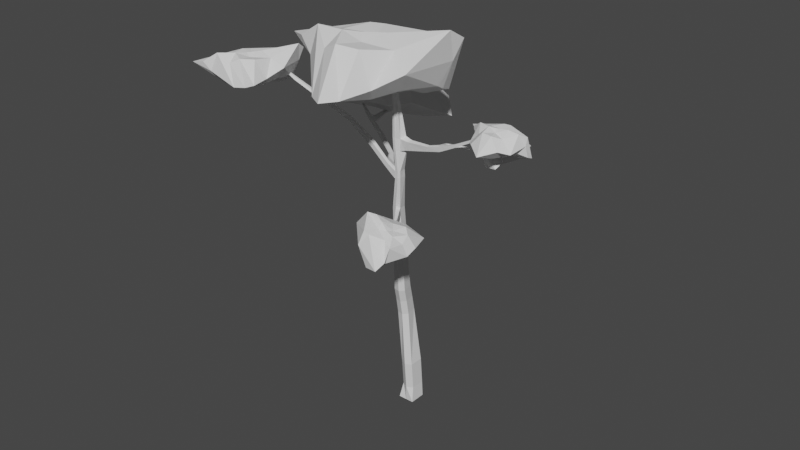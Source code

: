 # Source: conifer.blend  (saved by Blender 2.81.16; exported with 4.5.12 LTS)
import bpy
from mathutils import Matrix  # noqa: F401  (used for matrix-valued properties, if any)

bpy.ops.wm.read_factory_settings(use_empty=True)
scene = bpy.context.scene
scene.name = 'Scene'

# ---- collections
col_collection = bpy.data.collections.new('Collection'); scene.collection.children.link(col_collection)

# ---- materials (node trees are filled in below, after node groups)
mat_material = bpy.data.materials.new('Material')
mat_material.alpha_threshold = 0.0
mat_material.use_transparent_shadow = False
mat_material.line_color = (0.0, 0.0, 0.0, 1.0)

# ---- material node trees
mat_material.use_nodes = True; mat_material.node_tree.nodes.clear()
_N = mat_material.node_tree.nodes; _L = mat_material.node_tree.links
n0 = _N.new('ShaderNodeOutputMaterial'); n0.name = 'Material Output'; n0.location = (300, 300)
n1 = _N.new('ShaderNodeBsdfPrincipled'); n1.name = 'Principled BSDF'; n1.location = (10, 300)
n1.distribution = 'GGX'
n1.subsurface_method = 'BURLEY'
n1.inputs[2].default_value = 0.4
n1.inputs[3].default_value = 1.45
n1.inputs[27].default_value = (0.0, 0.0, 0.0, 1.0)
n1.inputs[28].default_value = 1.0
_L.new(n1.outputs[0], n0.inputs[0])
n0.is_active_output = True

# ---- world
world_world = bpy.data.worlds.new('World'); scene.world = world_world
world_world.use_nodes = True; world_world.node_tree.nodes.clear()
_N = world_world.node_tree.nodes; _L = world_world.node_tree.links
n0 = _N.new('ShaderNodeOutputWorld'); n0.name = 'World Output'; n0.location = (300, 300)
n1 = _N.new('ShaderNodeBackground'); n1.name = 'Background'; n1.location = (10, 300)
n1.inputs[0].default_value = (0.05088, 0.05088, 0.05088, 1.0)
_L.new(n1.outputs[0], n0.inputs[0])
n0.is_active_output = True
world_world.color = (0.05088, 0.05088, 0.05088)
world_world.use_sun_shadow = False
world_world.sun_shadow_jitter_overblur = 0.0

# ---- meshes
me_cube = bpy.data.meshes.new('Cube')
me_cube.from_pydata([(0.9408, 0.943, 1.003), (1.0, 1.0, -1.0), (0.8745, -0.7046, 0.9343), (1.0, -1.0, -1.0), (-0.7031, 0.5763, 1.088), (-1.0, 1.0, -1.0), (-0.7031, -0.6147, 0.9006), (-1.0, -1.0, -1.0), (0.0, 1.0, -1.0), (0.1228, -1.104, 0.9269), (0.0, -1.0, -1.0), (0.06187, 0.8656, 1.136), (0.1712, -1.453, 4.463), (-0.6516, -0.9673, 4.44), (0.9912, 0.5916, 4.541), (0.9226, -1.053, 4.471), (-0.6533, 0.2248, 4.622), (0.1091, 0.5163, 4.666), (-0.1801, -1.545, 11.42), (-0.9801, -1.322, 11.43), (0.06641, 0.3594, 11.52), (0.3647, -1.037, 11.44), (-1.243, -0.316, 11.59), (-0.6643, 0.1016, 11.59), (-0.02185, -2.388, 15.0), (-0.8057, -2.164, 14.99), (0.2085, -0.5301, 15.07), (0.5094, -1.897, 15.01), (-1.063, -1.186, 15.14), (-0.4964, -0.7836, 15.17), (0.1686, -2.844, 20.83), (-0.4975, -2.654, 20.81), (0.364, -1.265, 20.89), (0.6199, -2.427, 20.84), (-0.716, -1.823, 20.95), (-0.2352, -1.481, 20.98), (0.7042, -3.435, 29.93), (0.3595, -3.419, 29.87), (0.8783, -2.359, 29.87), (0.9168, -3.209, 29.94), (-0.01272, -2.893, 29.89), (0.3107, -2.482, 29.91), (0.8648, -4.174, 39.43), (0.5566, -4.086, 39.42), (0.9552, -3.444, 39.46), (1.074, -3.982, 39.43), (0.4555, -3.702, 39.49), (0.6779, -3.543, 39.5), (0.989, -4.303, 44.59), (0.989, -4.303, 44.59), (0.989, -4.303, 44.59), (0.989, -4.303, 44.59), (0.989, -4.303, 44.59), (0.989, -4.303, 44.59), (0.5767, -2.945, 35.05), (1.523, -2.963, 34.96), (1.225, -3.55, 34.72), (0.5748, -3.724, 34.72), (0.2569, -3.701, 34.9), (0.2229, -3.191, 35.12), (0.4753, -2.694, 25.97), (0.1284, -3.05, 25.97), (-0.3821, -2.919, 25.86), (-0.5466, -2.223, 25.83), (-0.1732, -1.907, 25.87), (0.2955, -1.708, 25.84), (-0.9324, -1.47, 17.45), (-0.406, -1.096, 17.49), (0.2499, -0.8601, 17.39), (0.5301, -2.132, 17.33), (0.03608, -2.588, 17.33), (-0.6932, -2.38, 17.31), (0.3761, -1.402, 13.34), (-0.1595, -1.897, 13.3), (-0.948, -1.675, 13.32), (-1.207, -0.6884, 13.48), (-0.6348, -0.2824, 13.46), (0.07585, -0.02667, 13.41), (1.641, -2.948, 33.54), (1.072, -3.465, 33.23), (0.6886, -3.724, 33.27), (0.2885, -3.129, 33.63), (0.6927, -2.909, 33.59), (0.3517, -3.686, 33.41), (2.496, -3.194, 34.83), (2.144, -3.575, 34.63), (2.418, -3.138, 33.75), (1.736, -3.437, 33.48), (5.316, -3.698, 35.15), (5.072, -3.932, 35.0), (5.252, -3.606, 34.55), (4.853, -3.822, 34.36), (6.409, -3.633, 35.47), (6.703, -4.041, 35.42), (6.877, -3.666, 35.06), (6.829, -3.991, 34.91), (6.402, -3.636, 35.46), (6.683, -4.041, 35.41), (6.899, -3.667, 35.08), (6.85, -3.992, 34.92), (8.88, -3.937, 36.35), (8.9, -4.152, 36.37), (9.021, -3.898, 36.02), (9.006, -4.125, 36.04), (11.52, -3.96, 37.7), (11.56, -4.104, 37.7), (11.59, -3.933, 37.49), (11.62, -4.086, 37.49), (15.17, -4.021, 39.04), (15.17, -4.021, 39.04), (15.17, -4.021, 39.04), (15.17, -4.021, 39.04), (0.9185, -2.472, 30.8), (0.9724, -3.284, 30.75), (0.7762, -3.493, 30.73), (0.08224, -2.955, 30.82), (0.3805, -2.578, 30.86), (0.4417, -3.465, 30.71), (0.2681, -3.426, 29.85), (-0.1047, -2.883, 29.94), (0.2002, -2.965, 30.83), (0.5105, -3.461, 30.66), (-1.229, -3.167, 30.7), (-1.683, -2.652, 30.94), (-1.125, -2.772, 31.38), (-0.7673, -3.219, 31.13), (-4.184, -2.292, 32.1), (-4.375, -1.831, 32.33), (-4.028, -1.888, 32.81), (-3.794, -2.339, 32.55), (-7.382, -2.31, 34.31), (-7.829, -2.107, 34.53), (-7.273, -1.962, 34.76), (-6.878, -2.17, 34.56), (-13.73, -4.092, 38.03), (-13.9, -3.911, 38.1), (-13.64, -3.721, 38.29), (-13.48, -3.894, 38.22), (-16.82, -4.925, 40.4), (-16.82, -4.925, 40.4), (-16.82, -4.925, 40.4), (-16.82, -4.925, 40.4), (7.581, -4.044, 35.3), (7.448, -4.092, 35.73), (7.399, -3.799, 35.79), (7.575, -3.745, 35.39), (6.967, -3.039, 35.63), (7.077, -3.152, 35.26), (7.419, -3.365, 35.78), (7.506, -3.441, 35.45), (10.28, -2.004, 35.58), (10.39, -2.071, 35.41), (10.52, -2.165, 35.67), (10.6, -2.213, 35.52), (11.77, -0.2535, 36.35), (11.77, -0.2535, 36.35), (11.77, -0.2535, 36.35), (11.77, -0.2535, 36.35), (-0.9546, -2.047, 30.91), (-1.189, -1.958, 30.38), (-1.86, -1.815, 31.23), (-2.166, -1.731, 30.99), (-2.322, -0.4736, 31.15), (-2.406, -0.5129, 30.76), (-2.654, -0.7568, 31.27), (-2.75, -0.8279, 31.09), (-6.039, 2.019, 31.85), (-6.172, 2.089, 31.42), (-6.182, 1.554, 31.88), (-6.269, 1.51, 31.67), (-9.312, 3.659, 32.78), (-9.413, 3.71, 32.45), (-9.504, 3.309, 32.8), (-9.587, 3.276, 32.63), (-13.06, 5.549, 34.06), (-13.06, 5.549, 34.06), (-13.06, 5.549, 34.06), (-13.06, 5.549, 34.06), (-8.244, 3.091, 32.42), (-8.339, 2.67, 32.44), (-8.404, 2.626, 32.26), (-8.355, 3.147, 32.05), (-8.988, 3.854, 32.62), (-9.039, 3.879, 32.4), (-8.25, 3.771, 32.45), (-8.305, 3.8, 32.21), (-9.61, 6.35, 32.34), (-9.637, 6.364, 32.23), (-9.21, 6.306, 32.25), (-9.24, 6.321, 32.12), (-8.644, 8.009, 32.41), (-8.644, 8.009, 32.41), (-8.644, 8.009, 32.41), (-8.644, 8.009, 32.41), (0.1353, -3.014, 25.09), (-0.5757, -2.155, 24.99), (-0.1838, -1.834, 25.03), (0.3072, -1.632, 24.99), (0.5001, -2.648, 25.09), (-0.4019, -2.873, 25.0), (1.709, -4.628, 25.19), (1.682, -4.648, 25.76), (1.382, -4.759, 25.76), (1.396, -4.74, 25.19), (2.182, -6.01, 25.21), (2.157, -6.022, 25.68), (1.893, -6.067, 25.69), (1.907, -6.054, 25.21), (2.394, -7.586, 25.25), (2.376, -7.594, 25.58), (2.193, -7.625, 25.58), (2.203, -7.616, 25.25), (2.714, -10.18, 25.37), (2.714, -10.18, 25.37), (2.714, -10.18, 25.37), (2.714, -10.18, 25.37)], [], [(6, 9, 12, 13), (10, 9, 6, 7), (7, 6, 4, 5), (8, 1, 3, 10), (1, 0, 2, 3), (8, 11, 0, 1), (5, 4, 11, 8), (5, 8, 10, 7), (3, 2, 9, 10), (0, 11, 17, 14), (14, 17, 23, 20), (17, 16, 22, 23), (11, 4, 16, 17), (9, 2, 15, 12), (4, 6, 13, 16), (2, 0, 14, 15), (75, 74, 25, 28), (73, 72, 27, 24), (15, 14, 20, 21), (12, 15, 21, 18), (16, 13, 19, 22), (13, 12, 18, 19), (68, 67, 35, 32), (67, 66, 34, 35), (74, 73, 24, 25), (76, 75, 28, 29), (77, 76, 29, 26), (72, 77, 26, 27), (63, 62, 37, 40), (61, 60, 39, 36), (69, 68, 32, 33), (70, 69, 33, 30), (66, 71, 31, 34), (71, 70, 30, 31), (56, 55, 44, 45), (55, 54, 47, 44), (62, 61, 36, 37), (64, 63, 40, 41), (65, 64, 41, 38), (60, 65, 38, 39), (43, 42, 48, 49), (46, 43, 49, 52), (57, 56, 45, 42), (59, 58, 43, 46), (58, 57, 42, 43), (54, 59, 46, 47), (53, 52, 49, 48), (50, 53, 48, 51), (47, 46, 52, 53), (44, 47, 53, 50), (45, 44, 50, 51), (42, 45, 51, 48), (82, 81, 59, 54), (83, 80, 57, 58), (81, 83, 58, 59), (80, 79, 56, 57), (78, 82, 54, 55), (55, 56, 85, 84), (198, 197, 65, 60), (197, 196, 64, 65), (196, 195, 63, 64), (199, 194, 61, 62), (60, 61, 202, 201), (195, 199, 62, 63), (25, 24, 70, 71), (28, 25, 71, 66), (24, 27, 69, 70), (27, 26, 68, 69), (29, 28, 66, 67), (26, 29, 67, 68), (21, 20, 77, 72), (20, 23, 76, 77), (23, 22, 75, 76), (19, 18, 73, 74), (18, 21, 72, 73), (22, 19, 74, 75), (113, 112, 78, 79), (112, 116, 82, 78), (114, 113, 79, 80), (115, 117, 83, 81), (117, 114, 80, 83), (116, 115, 81, 82), (85, 87, 91, 89), (56, 79, 87, 85), (79, 78, 86, 87), (78, 55, 84, 86), (91, 90, 94, 95), (84, 85, 89, 88), (87, 86, 90, 91), (86, 84, 88, 90), (94, 92, 96, 98), (90, 88, 92, 94), (89, 91, 95, 93), (88, 89, 93, 92), (143, 142, 103, 101), (93, 95, 99, 97), (92, 93, 97, 96), (95, 94, 98, 99), (103, 102, 106, 107), (144, 143, 101, 100), (142, 145, 102, 103), (145, 144, 100, 102), (105, 107, 111, 109), (102, 100, 104, 106), (101, 103, 107, 105), (100, 101, 105, 104), (111, 110, 108, 109), (104, 105, 109, 108), (107, 106, 110, 111), (106, 104, 108, 110), (41, 40, 115, 116), (37, 36, 114, 117), (37, 117, 121, 118), (36, 39, 113, 114), (38, 41, 116, 112), (39, 38, 112, 113), (118, 121, 125, 122), (115, 40, 119, 120), (117, 115, 120, 121), (40, 37, 118, 119), (125, 124, 128, 129), (119, 118, 122, 123), (121, 120, 124, 125), (124, 120, 158, 160), (126, 129, 133, 130), (124, 123, 127, 128), (122, 125, 129, 126), (123, 122, 126, 127), (130, 133, 137, 134), (127, 126, 130, 131), (129, 128, 132, 133), (128, 127, 131, 132), (137, 136, 140, 141), (131, 130, 134, 135), (133, 132, 136, 137), (132, 131, 135, 136), (139, 138, 141, 140), (136, 135, 139, 140), (134, 137, 141, 138), (135, 134, 138, 139), (145, 98, 147, 149), (99, 98, 145, 142), (96, 97, 143, 144), (97, 99, 142, 143), (148, 149, 153, 152), (96, 144, 148, 146), (98, 96, 146, 147), (144, 145, 149, 148), (153, 151, 155, 157), (146, 148, 152, 150), (149, 147, 151, 153), (147, 146, 150, 151), (155, 154, 156, 157), (151, 150, 154, 155), (152, 153, 157, 156), (150, 152, 156, 154), (161, 160, 164, 165), (123, 124, 160, 161), (119, 123, 161, 159), (120, 119, 159, 158), (163, 165, 169, 167), (159, 161, 165, 163), (158, 159, 163, 162), (160, 158, 162, 164), (179, 178, 170, 172), (162, 163, 167, 166), (164, 162, 166, 168), (165, 164, 168, 169), (171, 173, 177, 175), (180, 179, 172, 173), (181, 180, 173, 171), (181, 171, 183, 185), (174, 175, 177, 176), (170, 171, 175, 174), (172, 170, 174, 176), (173, 172, 176, 177), (166, 167, 181, 178), (167, 169, 180, 181), (169, 168, 179, 180), (168, 166, 178, 179), (185, 183, 187, 189), (170, 178, 184, 182), (171, 170, 182, 183), (178, 181, 185, 184), (187, 186, 190, 191), (183, 182, 186, 187), (184, 185, 189, 188), (182, 184, 188, 186), (192, 193, 191, 190), (188, 189, 193, 192), (186, 188, 192, 190), (189, 187, 191, 193), (34, 31, 199, 195), (30, 33, 198, 194), (31, 30, 194, 199), (35, 34, 195, 196), (32, 35, 196, 197), (33, 32, 197, 198), (203, 200, 204, 207), (61, 194, 203, 202), (198, 60, 201, 200), (194, 198, 200, 203), (206, 207, 211, 210), (201, 202, 206, 205), (202, 203, 207, 206), (200, 201, 205, 204), (208, 209, 213, 212), (204, 205, 209, 208), (207, 204, 208, 211), (205, 206, 210, 209), (215, 212, 213, 214), (211, 208, 212, 215), (209, 210, 214, 213), (210, 211, 215, 214)])
_uv = me_cube.uv_layers.new(name='UVMap')
_uv.uv.foreach_set('vector', [0.625, 1.0, 0.625, 0.875, 0.625, 0.875, 0.625, 1.0, 0.375, 0.875, 0.625, 0.875, 0.625, 1.0, 0.375, 1.0, 0.375, 0.0, 0.625, 0.0, 0.625, 0.25, 0.375, 0.25, 0.25, 0.5, 0.375, 0.5, 0.375, 0.75, 0.25, 0.75, 0.375, 0.5, 0.625, 0.5, 0.625, 0.75, 0.375, 0.75, 0.375, 0.375, 0.625, 0.375, 0.625, 0.5, 0.375, 0.5, 0.375, 0.25, 0.625, 0.25, 0.625, 0.375, 0.375, 0.375, 0.125, 0.5, 0.25, 0.5, 0.25, 0.75, 0.125, 0.75, 0.375, 0.75, 0.625, 0.75, 0.625, 0.875, 0.375, 0.875, 0.625, 0.5, 0.625, 0.375, 0.625, 0.375, 0.625, 0.5, 0.625, 0.5, 0.625, 0.375, 0.625, 0.375, 0.625, 0.5, 0.625, 0.375, 0.625, 0.25, 0.625, 0.25, 0.625, 0.375, 0.625, 0.375, 0.625, 0.25, 0.625, 0.25, 0.625, 0.375, 0.625, 0.875, 0.625, 0.75, 0.625, 0.75, 0.625, 0.875, 0.625, 0.25, 0.625, 0.0, 0.625, 0.0, 0.625, 0.25, 0.625, 0.75, 0.625, 0.5, 0.625, 0.5, 0.625, 0.75, 0.625, 0.25, 0.625, 0.0, 0.625, 0.0, 0.625, 0.25, 0.625, 0.875, 0.625, 0.75, 0.625, 0.75, 0.625, 0.875, 0.625, 0.75, 0.625, 0.5, 0.625, 0.5, 0.625, 0.75, 0.625, 0.875, 0.625, 0.75, 0.625, 0.75, 0.625, 0.875, 0.625, 0.25, 0.625, 0.0, 0.625, 0.0, 0.625, 0.25, 0.625, 1.0, 0.625, 0.875, 0.625, 0.875, 0.625, 1.0, 0.625, 0.5, 0.625, 0.375, 0.625, 0.375, 0.625, 0.5, 0.625, 0.375, 0.625, 0.25, 0.625, 0.25, 0.625, 0.375, 0.625, 1.0, 0.625, 0.875, 0.625, 0.875, 0.625, 1.0, 0.625, 0.375, 0.625, 0.25, 0.625, 0.25, 0.625, 0.375, 0.625, 0.5, 0.625, 0.375, 0.625, 0.375, 0.625, 0.5, 0.625, 0.75, 0.625, 0.5, 0.625, 0.5, 0.625, 0.75, 0.625, 0.25, 0.625, 0.0, 0.625, 0.0, 0.625, 0.25, 0.625, 0.875, 0.625, 0.75, 0.625, 0.75, 0.625, 0.875, 0.625, 0.75, 0.625, 0.5, 0.625, 0.5, 0.625, 0.75, 0.625, 0.875, 0.625, 0.75, 0.625, 0.75, 0.625, 0.875, 0.625, 0.25, 0.625, 0.0, 0.625, 0.0, 0.625, 0.25, 0.625, 1.0, 0.625, 0.875, 0.625, 0.875, 0.625, 1.0, 0.625, 0.75, 0.625, 0.5, 0.625, 0.5, 0.625, 0.75, 0.625, 0.5, 0.625, 0.375, 0.625, 0.375, 0.625, 0.5, 0.625, 1.0, 0.625, 0.875, 0.625, 0.875, 0.625, 1.0, 0.625, 0.375, 0.625, 0.25, 0.625, 0.25, 0.625, 0.375, 0.625, 0.5, 0.625, 0.375, 0.625, 0.375, 0.625, 0.5, 0.625, 0.75, 0.625, 0.5, 0.625, 0.5, 0.625, 0.75, 0.625, 1.0, 0.625, 0.875, 0.625, 0.875, 0.625, 1.0, 0.625, 0.25, 0.625, 0.0, 0.625, 0.0, 0.625, 0.25, 0.625, 0.875, 0.625, 0.75, 0.625, 0.75, 0.625, 0.875, 0.625, 0.25, 0.625, 0.0, 0.625, 0.0, 0.625, 0.25, 0.625, 1.0, 0.625, 0.875, 0.625, 0.875, 0.625, 1.0, 0.625, 0.375, 0.625, 0.25, 0.625, 0.25, 0.625, 0.375, 0.75, 0.5, 0.875, 0.5, 0.875, 0.75, 0.75, 0.75, 0.625, 0.5, 0.75, 0.5, 0.75, 0.75, 0.625, 0.75, 0.625, 0.375, 0.625, 0.25, 0.625, 0.25, 0.625, 0.375, 0.625, 0.5, 0.625, 0.375, 0.625, 0.375, 0.625, 0.5, 0.625, 0.75, 0.625, 0.5, 0.625, 0.5, 0.625, 0.75, 0.625, 0.875, 0.625, 0.75, 0.625, 0.75, 0.625, 0.875, 0.625, 0.375, 0.625, 0.25, 0.625, 0.25, 0.625, 0.375, 0.625, 1.0, 0.625, 0.875, 0.625, 0.875, 0.625, 1.0, 0.625, 0.25, 0.625, 0.0, 0.625, 0.0, 0.625, 0.25, 0.625, 0.875, 0.625, 0.75, 0.625, 0.75, 0.625, 0.875, 0.625, 0.5, 0.625, 0.375, 0.625, 0.375, 0.625, 0.5, 0.625, 0.5, 0.625, 0.75, 0.625, 0.75, 0.625, 0.5, 0.625, 0.75, 0.625, 0.5, 0.625, 0.5, 0.625, 0.75, 0.625, 0.5, 0.625, 0.375, 0.625, 0.375, 0.625, 0.5, 0.625, 0.375, 0.625, 0.25, 0.625, 0.25, 0.625, 0.375, 0.625, 1.0, 0.625, 0.875, 0.625, 0.875, 0.625, 1.0, 0.625, 0.75, 0.625, 0.875, 0.625, 0.875, 0.625, 0.75, 0.625, 0.25, 0.625, 0.0, 0.625, 0.0, 0.625, 0.25, 0.625, 1.0, 0.625, 0.875, 0.625, 0.875, 0.625, 1.0, 0.625, 0.25, 0.625, 0.0, 0.625, 0.0, 0.625, 0.25, 0.625, 0.875, 0.625, 0.75, 0.625, 0.75, 0.625, 0.875, 0.625, 0.75, 0.625, 0.5, 0.625, 0.5, 0.625, 0.75, 0.625, 0.375, 0.625, 0.25, 0.625, 0.25, 0.625, 0.375, 0.625, 0.5, 0.625, 0.375, 0.625, 0.375, 0.625, 0.5, 0.625, 0.75, 0.625, 0.5, 0.625, 0.5, 0.625, 0.75, 0.625, 0.5, 0.625, 0.375, 0.625, 0.375, 0.625, 0.5, 0.625, 0.375, 0.625, 0.25, 0.625, 0.25, 0.625, 0.375, 0.625, 1.0, 0.625, 0.875, 0.625, 0.875, 0.625, 1.0, 0.625, 0.875, 0.625, 0.75, 0.625, 0.75, 0.625, 0.875, 0.625, 0.25, 0.625, 0.0, 0.625, 0.0, 0.625, 0.25, 0.625, 0.75, 0.625, 0.5, 0.625, 0.5, 0.625, 0.75, 0.625, 0.5, 0.625, 0.375, 0.625, 0.375, 0.625, 0.5, 0.625, 0.875, 0.625, 0.75, 0.625, 0.75, 0.625, 0.875, 0.625, 0.25, 0.625, 0.0, 0.625, 0.0, 0.625, 0.25, 0.625, 1.0, 0.625, 0.875, 0.625, 0.875, 0.625, 1.0, 0.625, 0.375, 0.625, 0.25, 0.625, 0.25, 0.625, 0.375, 0.625, 0.75, 0.625, 0.75, 0.625, 0.75, 0.625, 0.75, 0.625, 0.75, 0.625, 0.75, 0.625, 0.75, 0.625, 0.75, 0.625, 0.75, 0.625, 0.5, 0.625, 0.5, 0.625, 0.75, 0.625, 0.5, 0.625, 0.5, 0.625, 0.5, 0.625, 0.5, 0.625, 0.75, 0.625, 0.5, 0.625, 0.5, 0.625, 0.75, 0.625, 0.5, 0.625, 0.75, 0.625, 0.75, 0.625, 0.5, 0.625, 0.75, 0.625, 0.5, 0.625, 0.5, 0.625, 0.75, 0.625, 0.5, 0.625, 0.5, 0.625, 0.5, 0.625, 0.5, 0.625, 0.5, 0.625, 0.5, 0.625, 0.5, 0.625, 0.5, 0.625, 0.5, 0.625, 0.5, 0.625, 0.5, 0.625, 0.5, 0.625, 0.75, 0.625, 0.75, 0.625, 0.75, 0.625, 0.75, 0.625, 0.5, 0.625, 0.75, 0.625, 0.75, 0.625, 0.5, 0.625, 0.75, 0.625, 0.75, 0.625, 0.75, 0.625, 0.75, 0.625, 0.75, 0.625, 0.75, 0.625, 0.75, 0.625, 0.75, 0.625, 0.5, 0.625, 0.75, 0.625, 0.75, 0.625, 0.5, 0.625, 0.75, 0.625, 0.5, 0.625, 0.5, 0.625, 0.75, 0.625, 0.75, 0.625, 0.5, 0.625, 0.5, 0.625, 0.75, 0.625, 0.5, 0.625, 0.75, 0.625, 0.75, 0.625, 0.5, 0.625, 0.75, 0.625, 0.5, 0.625, 0.5, 0.625, 0.75, 0.625, 0.5, 0.625, 0.5, 0.625, 0.5, 0.625, 0.5, 0.625, 0.75, 0.625, 0.75, 0.625, 0.75, 0.625, 0.75, 0.625, 0.5, 0.625, 0.5, 0.625, 0.5, 0.625, 0.5, 0.625, 0.75, 0.625, 0.75, 0.625, 0.75, 0.625, 0.75, 0.625, 0.5, 0.625, 0.75, 0.625, 0.75, 0.625, 0.5, 0.625, 0.75, 0.625, 0.5, 0.625, 0.5, 0.625, 0.75, 0.625, 0.5, 0.625, 0.75, 0.625, 0.75, 0.625, 0.5, 0.625, 0.75, 0.625, 0.5, 0.625, 0.5, 0.625, 0.75, 0.625, 0.5, 0.625, 0.5, 0.625, 0.5, 0.625, 0.5, 0.625, 0.375, 0.625, 0.25, 0.625, 0.25, 0.625, 0.375, 0.625, 1.0, 0.625, 0.875, 0.625, 0.875, 0.625, 1.0, 0.625, 1.0, 0.625, 1.0, 0.625, 1.0, 0.625, 1.0, 0.625, 0.875, 0.625, 0.75, 0.625, 0.75, 0.625, 0.875, 0.625, 0.5, 0.625, 0.375, 0.625, 0.375, 0.625, 0.5, 0.625, 0.75, 0.625, 0.5, 0.625, 0.5, 0.625, 0.75, 0.625, 1.0, 0.625, 1.0, 0.625, 1.0, 0.625, 1.0, 0.625, 0.25, 0.625, 0.25, 0.625, 0.25, 0.625, 0.25, 0.625, 0.0, 0.625, 0.25, 0.625, 0.25, 0.625, 0.0, 0.625, 0.25, 0.625, 0.0, 0.625, 0.0, 0.625, 0.25, 0.625, 0.0, 0.625, 0.25, 0.625, 0.25, 0.625, 0.0, 0.625, 0.25, 0.625, 0.0, 0.625, 0.0, 0.625, 0.25, 0.625, 0.0, 0.625, 0.25, 0.625, 0.25, 0.625, 0.0, 0.625, 0.25, 0.625, 0.25, 0.625, 0.25, 0.625, 0.25, 0.625, 1.0, 0.625, 1.0, 0.625, 1.0, 0.625, 1.0, 0.625, 0.25, 0.625, 0.25, 0.625, 0.25, 0.625, 0.25, 0.625, 1.0, 0.625, 1.0, 0.625, 1.0, 0.625, 1.0, 0.625, 0.25, 0.625, 0.0, 0.625, 0.0, 0.625, 0.25, 0.625, 1.0, 0.625, 1.0, 0.625, 1.0, 0.625, 1.0, 0.625, 0.25, 0.625, 0.0, 0.625, 0.0, 0.625, 0.25, 0.625, 0.0, 0.625, 0.25, 0.625, 0.25, 0.625, 0.0, 0.625, 0.25, 0.625, 0.25, 0.625, 0.25, 0.625, 0.25, 0.625, 0.0, 0.625, 0.25, 0.625, 0.25, 0.625, 0.0, 0.625, 0.25, 0.625, 0.0, 0.625, 0.0, 0.625, 0.25, 0.625, 0.0, 0.625, 0.25, 0.625, 0.25, 0.625, 0.0, 0.625, 0.25, 0.625, 0.25, 0.625, 0.25, 0.625, 0.25, 0.625, 0.25, 0.625, 0.0, 0.625, 0.0, 0.625, 0.25, 0.625, 0.25, 0.625, 0.25, 0.625, 0.25, 0.625, 0.25, 0.625, 1.0, 0.625, 1.0, 0.625, 1.0, 0.625, 1.0, 0.625, 0.25, 0.625, 0.0, 0.625, 0.0, 0.625, 0.25, 0.625, 0.5, 0.625, 0.5, 0.625, 0.5, 0.625, 0.5, 0.625, 0.75, 0.625, 0.5, 0.625, 0.5, 0.625, 0.75, 0.625, 0.5, 0.625, 0.75, 0.625, 0.75, 0.625, 0.5, 0.625, 0.75, 0.625, 0.75, 0.625, 0.75, 0.625, 0.75, 0.625, 0.5, 0.625, 0.5, 0.625, 0.5, 0.625, 0.5, 0.625, 0.5, 0.625, 0.5, 0.625, 0.5, 0.625, 0.5, 0.625, 0.5, 0.625, 0.5, 0.625, 0.5, 0.625, 0.5, 0.625, 0.5, 0.625, 0.5, 0.625, 0.5, 0.625, 0.5, 0.625, 0.5, 0.625, 0.5, 0.625, 0.5, 0.625, 0.5, 0.625, 0.5, 0.625, 0.5, 0.625, 0.5, 0.625, 0.5, 0.625, 0.5, 0.625, 0.5, 0.625, 0.5, 0.625, 0.5, 0.625, 0.5, 0.625, 0.5, 0.625, 0.5, 0.625, 0.5, 0.625, 0.5, 0.625, 0.5, 0.625, 0.5, 0.625, 0.5, 0.625, 0.5, 0.625, 0.5, 0.625, 0.5, 0.625, 0.5, 0.625, 0.5, 0.625, 0.5, 0.625, 0.5, 0.625, 0.5, 0.625, 0.5, 0.625, 0.5, 0.625, 0.5, 0.625, 0.5, 0.625, 0.25, 0.625, 0.25, 0.625, 0.25, 0.625, 0.25, 0.625, 0.25, 0.625, 0.25, 0.625, 0.25, 0.625, 0.25, 0.625, 0.25, 0.625, 0.25, 0.625, 0.25, 0.625, 0.25, 0.625, 0.25, 0.625, 0.25, 0.625, 0.25, 0.625, 0.25, 0.625, 0.25, 0.625, 0.25, 0.625, 0.25, 0.625, 0.25, 0.625, 0.25, 0.625, 0.25, 0.625, 0.25, 0.625, 0.25, 0.625, 0.25, 0.625, 0.25, 0.625, 0.25, 0.625, 0.25, 0.625, 0.25, 0.625, 0.25, 0.625, 0.25, 0.625, 0.25, 0.625, 0.25, 0.625, 0.25, 0.625, 0.25, 0.625, 0.25, 0.625, 0.25, 0.625, 0.25, 0.625, 0.25, 0.625, 0.25, 0.625, 0.25, 0.625, 0.25, 0.625, 0.25, 0.625, 0.25, 0.625, 0.25, 0.625, 0.25, 0.625, 0.25, 0.625, 0.25, 0.625, 0.25, 0.625, 0.25, 0.625, 0.25, 0.625, 0.25, 0.625, 0.25, 0.625, 0.25, 0.625, 0.25, 0.625, 0.25, 0.625, 0.25, 0.625, 0.25, 0.625, 0.25, 0.625, 0.25, 0.625, 0.25, 0.625, 0.25, 0.625, 0.25, 0.625, 0.25, 0.625, 0.25, 0.625, 0.25, 0.625, 0.25, 0.625, 0.25, 0.625, 0.25, 0.625, 0.25, 0.625, 0.25, 0.625, 0.25, 0.625, 0.25, 0.625, 0.25, 0.625, 0.25, 0.625, 0.25, 0.625, 0.25, 0.625, 0.25, 0.625, 0.25, 0.625, 0.25, 0.625, 0.25, 0.625, 0.25, 0.625, 0.25, 0.625, 0.25, 0.625, 0.25, 0.625, 0.25, 0.625, 0.25, 0.625, 0.25, 0.625, 0.25, 0.625, 0.25, 0.625, 0.25, 0.625, 0.25, 0.625, 0.25, 0.625, 0.25, 0.625, 0.25, 0.625, 0.25, 0.625, 0.25, 0.625, 0.25, 0.625, 0.25, 0.625, 0.25, 0.625, 0.25, 0.625, 0.25, 0.625, 0.25, 0.625, 0.25, 0.625, 0.25, 0.625, 0.25, 0.625, 0.25, 0.625, 0.25, 0.625, 0.25, 0.625, 0.25, 0.625, 0.25, 0.625, 0.25, 0.625, 0.25, 0.625, 0.25, 0.625, 0.25, 0.625, 0.25, 0.625, 0.25, 0.625, 0.25, 0.625, 0.25, 0.625, 0.25, 0.625, 0.25, 0.625, 0.25, 0.625, 0.25, 0.625, 0.25, 0.625, 0.25, 0.625, 0.25, 0.625, 0.25, 0.625, 0.25, 0.625, 0.25, 0.625, 0.25, 0.625, 0.25, 0.625, 0.25, 0.625, 0.25, 0.625, 0.25, 0.625, 0.25, 0.625, 0.25, 0.625, 0.25, 0.625, 0.25, 0.625, 0.25, 0.625, 0.25, 0.625, 0.25, 0.625, 0.25, 0.625, 0.25, 0.625, 0.25, 0.625, 0.25, 0.625, 0.0, 0.625, 0.0, 0.625, 0.25, 0.625, 0.875, 0.625, 0.75, 0.625, 0.75, 0.625, 0.875, 0.625, 1.0, 0.625, 0.875, 0.625, 0.875, 0.625, 1.0, 0.625, 0.375, 0.625, 0.25, 0.625, 0.25, 0.625, 0.375, 0.625, 0.5, 0.625, 0.375, 0.625, 0.375, 0.625, 0.5, 0.625, 0.75, 0.625, 0.5, 0.625, 0.5, 0.625, 0.75, 0.625, 0.875, 0.625, 0.75, 0.625, 0.75, 0.625, 0.875, 0.625, 0.875, 0.625, 0.875, 0.625, 0.875, 0.625, 0.875, 0.625, 0.75, 0.625, 0.75, 0.625, 0.75, 0.625, 0.75, 0.625, 0.875, 0.625, 0.75, 0.625, 0.75, 0.625, 0.875, 0.625, 0.875, 0.625, 0.875, 0.625, 0.875, 0.625, 0.875, 0.625, 0.75, 0.625, 0.875, 0.625, 0.875, 0.625, 0.75, 0.625, 0.875, 0.625, 0.875, 0.625, 0.875, 0.625, 0.875, 0.625, 0.75, 0.625, 0.75, 0.625, 0.75, 0.625, 0.75, 0.625, 0.75, 0.625, 0.75, 0.625, 0.75, 0.625, 0.75, 0.625, 0.75, 0.625, 0.75, 0.625, 0.75, 0.625, 0.75, 0.625, 0.875, 0.625, 0.75, 0.625, 0.75, 0.625, 0.875, 0.625, 0.75, 0.625, 0.875, 0.625, 0.875, 0.625, 0.75, 0.625, 0.875, 0.625, 0.75, 0.625, 0.75, 0.625, 0.875, 0.625, 0.875, 0.625, 0.75, 0.625, 0.75, 0.625, 0.875, 0.625, 0.75, 0.625, 0.875, 0.625, 0.875, 0.625, 0.75, 0.625, 0.875, 0.625, 0.875, 0.625, 0.875, 0.625, 0.875])
me_cube.materials.append(mat_material)
me_cube.use_remesh_preserve_volume = False
me_cube.use_remesh_preserve_attributes = False
me_cube.use_mirror_vertex_groups = False
me_cube.update()
me_icosphere = bpy.data.meshes.new('Icosphere')
me_icosphere.from_pydata([(0.6326, -0.3183, -1.268), (2.095, -1.277, -0.9717), (0.01075, -2.261, -1.039), (-1.066, -0.2988, -0.7563), (-2.654, 2.08, -1.107), (3.579, 0.6737, -1.303), (1.237, -2.38, 1.314), (-0.7726, -1.565, 0.7943), (-2.923, 0.5304, 0.3984), (0.9722, 1.35, 1.225), (2.991, -0.2413, 1.308), (0.6613, -0.5696, 1.43), (0.3922, -1.129, -1.221), (1.316, -0.8245, -1.131), (1.278, -2.077, -1.128), (2.2, -0.368, -0.6226), (1.546, 0.03485, -1.123), (-0.1731, -0.08994, -1.453), (-0.6709, -1.133, -1.092), (-0.2883, 0.6069, -1.417), (-1.724, 0.6093, -0.8766), (2.295, 1.324, -1.998), (3.125, -1.718, -0.3935), (3.468, 0.3624, -0.05016), (0.6613, -3.872, -0.5731), (2.247, -2.682, -0.005159), (-1.802, -1.718, -0.3935), (-0.9246, -2.682, -0.005159), (-3.794, 1.538, 0.1038), (-2.547, 0.3589, -0.4575), (3.544, 1.492, -1.653), (-0.1955, 2.161, -0.1449), (1.955, -1.45, 0.8694), (0.1272, -2.254, 1.365), (-1.578, -0.2453, 1.38), (0.3656, 1.08, 1.311), (3.59, 0.4395, 0.9374), (0.8455, -1.163, 1.176), (1.879, -0.4306, 1.523), (-0.1248, -0.8808, 1.529), (-0.4294, -0.1342, 1.283), (1.047, 0.0534, 1.183)], [], [(0, 13, 12), (1, 13, 15), (0, 12, 17), (0, 17, 19), (0, 19, 16), (1, 15, 22), (2, 14, 24), (3, 18, 26), (4, 20, 28), (5, 21, 30), (1, 22, 25), (2, 24, 27), (3, 26, 29), (4, 28, 31), (5, 30, 23), (6, 32, 37), (7, 33, 39), (8, 34, 40), (9, 35, 41), (10, 36, 38), (38, 41, 11), (38, 36, 41), (36, 9, 41), (41, 40, 11), (41, 35, 40), (35, 8, 40), (40, 39, 11), (40, 34, 39), (34, 7, 39), (39, 37, 11), (39, 33, 37), (33, 6, 37), (37, 38, 11), (37, 32, 38), (32, 10, 38), (23, 36, 10), (23, 30, 36), (30, 9, 36), (31, 35, 9), (31, 28, 35), (28, 8, 35), (29, 34, 8), (29, 26, 34), (26, 7, 34), (27, 33, 7), (27, 24, 33), (24, 6, 33), (25, 32, 6), (25, 22, 32), (22, 10, 32), (30, 31, 9), (30, 21, 31), (21, 4, 31), (28, 29, 8), (28, 20, 29), (20, 3, 29), (26, 27, 7), (26, 18, 27), (18, 2, 27), (24, 25, 6), (24, 14, 25), (14, 1, 25), (22, 23, 10), (22, 15, 23), (15, 5, 23), (16, 21, 5), (16, 19, 21), (19, 4, 21), (19, 20, 4), (19, 17, 20), (17, 3, 20), (17, 18, 3), (17, 12, 18), (12, 2, 18), (15, 16, 5), (15, 13, 16), (13, 0, 16), (12, 14, 2), (12, 13, 14), (13, 1, 14)])
_uv = me_icosphere.uv_layers.new(name='UVMap')
_uv.uv.foreach_set('vector', [0.8182, 0.0, 0.7727, 0.07873, 0.8636, 0.07873, 0.7273, 0.1575, 0.6818, 0.07873, 0.6364, 0.1575, 0.09091, 0.0, 0.04545, 0.07873, 0.1364, 0.07873, 0.2727, 0.0, 0.2273, 0.07873, 0.3182, 0.07873, 0.4545, 0.0, 0.4091, 0.07873, 0.5, 0.07873, 0.7273, 0.1575, 0.6364, 0.1575, 0.6818, 0.2362, 0.9091, 0.1575, 0.8182, 0.1575, 0.8636, 0.2362, 0.1818, 0.1575, 0.09091, 0.1575, 0.1364, 0.2362, 0.3636, 0.1575, 0.2727, 0.1575, 0.3182, 0.2362, 0.5455, 0.1575, 0.4545, 0.1575, 0.5, 0.2362, 0.7273, 0.1575, 0.6818, 0.2362, 0.7727, 0.2362, 0.9091, 0.1575, 0.8636, 0.2362, 0.9545, 0.2362, 0.1818, 0.1575, 0.1364, 0.2362, 0.2273, 0.2362, 0.3636, 0.1575, 0.3182, 0.2362, 0.4091, 0.2362, 0.5455, 0.1575, 0.5, 0.2362, 0.5909, 0.2362, 0.8182, 0.3149, 0.7273, 0.3149, 0.7727, 0.3937, 1.0, 0.3149, 0.9091, 0.3149, 0.9545, 0.3937, 0.2727, 0.3149, 0.1818, 0.3149, 0.2273, 0.3937, 0.4545, 0.3149, 0.3636, 0.3149, 0.4091, 0.3937, 0.6364, 0.3149, 0.5455, 0.3149, 0.5909, 0.3937, 0.5909, 0.3937, 0.5, 0.3937, 0.5455, 0.4724, 0.5909, 0.3937, 0.5455, 0.3149, 0.5, 0.3937, 0.5455, 0.3149, 0.4545, 0.3149, 0.5, 0.3937, 0.4091, 0.3937, 0.3182, 0.3937, 0.3636, 0.4724, 0.4091, 0.3937, 0.3636, 0.3149, 0.3182, 0.3937, 0.3636, 0.3149, 0.2727, 0.3149, 0.3182, 0.3937, 0.2273, 0.3937, 0.1364, 0.3937, 0.1818, 0.4724, 0.2273, 0.3937, 0.1818, 0.3149, 0.1364, 0.3937, 0.1818, 0.3149, 0.09091, 0.3149, 0.1364, 0.3937, 0.9545, 0.3937, 0.8636, 0.3937, 0.9091, 0.4724, 0.9545, 0.3937, 0.9091, 0.3149, 0.8636, 0.3937, 0.9091, 0.3149, 0.8182, 0.3149, 0.8636, 0.3937, 0.7727, 0.3937, 0.6818, 0.3937, 0.7273, 0.4724, 0.7727, 0.3937, 0.7273, 0.3149, 0.6818, 0.3937, 0.7273, 0.3149, 0.6364, 0.3149, 0.6818, 0.3937, 0.5909, 0.2362, 0.5455, 0.3149, 0.6364, 0.3149, 0.5909, 0.2362, 0.5, 0.2362, 0.5455, 0.3149, 0.5, 0.2362, 0.4545, 0.3149, 0.5455, 0.3149, 0.4091, 0.2362, 0.3636, 0.3149, 0.4545, 0.3149, 0.4091, 0.2362, 0.3182, 0.2362, 0.3636, 0.3149, 0.3182, 0.2362, 0.2727, 0.3149, 0.3636, 0.3149, 0.2273, 0.2362, 0.1818, 0.3149, 0.2727, 0.3149, 0.2273, 0.2362, 0.1364, 0.2362, 0.1818, 0.3149, 0.1364, 0.2362, 0.09091, 0.3149, 0.1818, 0.3149, 0.9545, 0.2362, 0.9091, 0.3149, 1.0, 0.3149, 0.9545, 0.2362, 0.8636, 0.2362, 0.9091, 0.3149, 0.8636, 0.2362, 0.8182, 0.3149, 0.9091, 0.3149, 0.7727, 0.2362, 0.7273, 0.3149, 0.8182, 0.3149, 0.7727, 0.2362, 0.6818, 0.2362, 0.7273, 0.3149, 0.6818, 0.2362, 0.6364, 0.3149, 0.7273, 0.3149, 0.5, 0.2362, 0.4091, 0.2362, 0.4545, 0.3149, 0.5, 0.2362, 0.4545, 0.1575, 0.4091, 0.2362, 0.4545, 0.1575, 0.3636, 0.1575, 0.4091, 0.2362, 0.3182, 0.2362, 0.2273, 0.2362, 0.2727, 0.3149, 0.3182, 0.2362, 0.2727, 0.1575, 0.2273, 0.2362, 0.2727, 0.1575, 0.1818, 0.1575, 0.2273, 0.2362, 0.1364, 0.2362, 0.04545, 0.2362, 0.09091, 0.3149, 0.1364, 0.2362, 0.09091, 0.1575, 0.04545, 0.2362, 0.09091, 0.1575, 0.0, 0.1575, 0.04545, 0.2362, 0.8636, 0.2362, 0.7727, 0.2362, 0.8182, 0.3149, 0.8636, 0.2362, 0.8182, 0.1575, 0.7727, 0.2362, 0.8182, 0.1575, 0.7273, 0.1575, 0.7727, 0.2362, 0.6818, 0.2362, 0.5909, 0.2362, 0.6364, 0.3149, 0.6818, 0.2362, 0.6364, 0.1575, 0.5909, 0.2362, 0.6364, 0.1575, 0.5455, 0.1575, 0.5909, 0.2362, 0.5, 0.07873, 0.4545, 0.1575, 0.5455, 0.1575, 0.5, 0.07873, 0.4091, 0.07873, 0.4545, 0.1575, 0.4091, 0.07873, 0.3636, 0.1575, 0.4545, 0.1575, 0.3182, 0.07873, 0.2727, 0.1575, 0.3636, 0.1575, 0.3182, 0.07873, 0.2273, 0.07873, 0.2727, 0.1575, 0.2273, 0.07873, 0.1818, 0.1575, 0.2727, 0.1575, 0.1364, 0.07873, 0.09091, 0.1575, 0.1818, 0.1575, 0.1364, 0.07873, 0.04545, 0.07873, 0.09091, 0.1575, 0.04545, 0.07873, 0.0, 0.1575, 0.09091, 0.1575, 0.6364, 0.1575, 0.5909, 0.07873, 0.5455, 0.1575, 0.6364, 0.1575, 0.6818, 0.07873, 0.5909, 0.07873, 0.6818, 0.07873, 0.6364, 0.0, 0.5909, 0.07873, 0.8636, 0.07873, 0.8182, 0.1575, 0.9091, 0.1575, 0.8636, 0.07873, 0.7727, 0.07873, 0.8182, 0.1575, 0.7727, 0.07873, 0.7273, 0.1575, 0.8182, 0.1575])
me_icosphere.use_remesh_fix_poles = True
me_icosphere.use_remesh_preserve_attributes = False
me_icosphere.use_mirror_vertex_groups = False
me_icosphere.update()
me_icosphere_001 = bpy.data.meshes.new('Icosphere.001')
me_icosphere_001.from_pydata([(-21.91, 11.78, -5.649), (-19.67, 14.66, -5.585), (-17.19, 9.881, -4.947), (-22.2, 7.937, -3.967), (-27.94, 5.155, -4.097), (-24.37, 18.47, -6.819), (-18.02, 11.88, -0.5736), (-19.79, 7.839, -0.893), (-24.8, 3.77, -0.9063), (-27.25, 12.25, -0.6595), (-23.34, 16.25, -1.242), (-22.57, 11.04, -0.1234), (-19.92, 11.04, -5.463), (-20.72, 13.11, -5.623), (-17.61, 12.72, -5.602), (-22.1, 15.02, -4.908), (-22.86, 13.83, -5.691), (-22.39, 10.13, -5.729), (-19.96, 8.686, -4.802), (-24.14, 10.04, -5.612), (-24.39, 6.758, -3.969), (-25.65, 16.02, -7.768), (-18.85, 16.64, -4.782), (-24.19, 17.81, -4.206), (-13.4, 10.77, -4.232), (-16.64, 14.38, -3.657), (-18.84, 5.878, -2.947), (-16.63, 7.45, -2.477), (-27.17, 2.199, -1.188), (-23.97, 4.783, -2.803), (-26.24, 18.7, -7.525), (-28.61, 10.28, -3.038), (-20.12, 13.8, -1.754), (-18.35, 9.477, -0.0553), (-23.35, 6.246, 0.6077), (-26.62, 10.84, -0.259), (-24.86, 17.83, -2.225), (-20.98, 11.37, -0.7114), (-22.97, 13.71, -0.3848), (-21.84, 9.222, 0.3734), (-23.58, 8.809, -0.01915), (-24.0, 12.11, -0.7728)], [], [(0, 13, 12), (1, 13, 15), (0, 12, 17), (0, 17, 19), (0, 19, 16), (1, 15, 22), (2, 14, 24), (3, 18, 26), (4, 20, 28), (5, 21, 30), (1, 22, 25), (2, 24, 27), (3, 26, 29), (4, 28, 31), (5, 30, 23), (6, 32, 37), (7, 33, 39), (8, 34, 40), (9, 35, 41), (10, 36, 38), (38, 41, 11), (38, 36, 41), (36, 9, 41), (41, 40, 11), (41, 35, 40), (35, 8, 40), (40, 39, 11), (40, 34, 39), (34, 7, 39), (39, 37, 11), (39, 33, 37), (33, 6, 37), (37, 38, 11), (37, 32, 38), (32, 10, 38), (23, 36, 10), (23, 30, 36), (30, 9, 36), (31, 35, 9), (31, 28, 35), (28, 8, 35), (29, 34, 8), (29, 26, 34), (26, 7, 34), (27, 33, 7), (27, 24, 33), (24, 6, 33), (25, 32, 6), (25, 22, 32), (22, 10, 32), (30, 31, 9), (30, 21, 31), (21, 4, 31), (28, 29, 8), (28, 20, 29), (20, 3, 29), (26, 27, 7), (26, 18, 27), (18, 2, 27), (24, 25, 6), (24, 14, 25), (14, 1, 25), (22, 23, 10), (22, 15, 23), (15, 5, 23), (16, 21, 5), (16, 19, 21), (19, 4, 21), (19, 20, 4), (19, 17, 20), (17, 3, 20), (17, 18, 3), (17, 12, 18), (12, 2, 18), (15, 16, 5), (15, 13, 16), (13, 0, 16), (12, 14, 2), (12, 13, 14), (13, 1, 14)])
_uv = me_icosphere_001.uv_layers.new(name='UVMap')
_uv.uv.foreach_set('vector', [0.8182, 0.0, 0.7727, 0.07873, 0.8636, 0.07873, 0.7273, 0.1575, 0.6818, 0.07873, 0.6364, 0.1575, 0.09091, 0.0, 0.04545, 0.07873, 0.1364, 0.07873, 0.2727, 0.0, 0.2273, 0.07873, 0.3182, 0.07873, 0.4545, 0.0, 0.4091, 0.07873, 0.5, 0.07873, 0.7273, 0.1575, 0.6364, 0.1575, 0.6818, 0.2362, 0.9091, 0.1575, 0.8182, 0.1575, 0.8636, 0.2362, 0.1818, 0.1575, 0.09091, 0.1575, 0.1364, 0.2362, 0.3636, 0.1575, 0.2727, 0.1575, 0.3182, 0.2362, 0.5455, 0.1575, 0.4545, 0.1575, 0.5, 0.2362, 0.7273, 0.1575, 0.6818, 0.2362, 0.7727, 0.2362, 0.9091, 0.1575, 0.8636, 0.2362, 0.9545, 0.2362, 0.1818, 0.1575, 0.1364, 0.2362, 0.2273, 0.2362, 0.3636, 0.1575, 0.3182, 0.2362, 0.4091, 0.2362, 0.5455, 0.1575, 0.5, 0.2362, 0.5909, 0.2362, 0.8182, 0.3149, 0.7273, 0.3149, 0.7727, 0.3937, 1.0, 0.3149, 0.9091, 0.3149, 0.9545, 0.3937, 0.2727, 0.3149, 0.1818, 0.3149, 0.2273, 0.3937, 0.4545, 0.3149, 0.3636, 0.3149, 0.4091, 0.3937, 0.6364, 0.3149, 0.5455, 0.3149, 0.5909, 0.3937, 0.5909, 0.3937, 0.5, 0.3937, 0.5455, 0.4724, 0.5909, 0.3937, 0.5455, 0.3149, 0.5, 0.3937, 0.5455, 0.3149, 0.4545, 0.3149, 0.5, 0.3937, 0.4091, 0.3937, 0.3182, 0.3937, 0.3636, 0.4724, 0.4091, 0.3937, 0.3636, 0.3149, 0.3182, 0.3937, 0.3636, 0.3149, 0.2727, 0.3149, 0.3182, 0.3937, 0.2273, 0.3937, 0.1364, 0.3937, 0.1818, 0.4724, 0.2273, 0.3937, 0.1818, 0.3149, 0.1364, 0.3937, 0.1818, 0.3149, 0.09091, 0.3149, 0.1364, 0.3937, 0.9545, 0.3937, 0.8636, 0.3937, 0.9091, 0.4724, 0.9545, 0.3937, 0.9091, 0.3149, 0.8636, 0.3937, 0.9091, 0.3149, 0.8182, 0.3149, 0.8636, 0.3937, 0.7727, 0.3937, 0.6818, 0.3937, 0.7273, 0.4724, 0.7727, 0.3937, 0.7273, 0.3149, 0.6818, 0.3937, 0.7273, 0.3149, 0.6364, 0.3149, 0.6818, 0.3937, 0.5909, 0.2362, 0.5455, 0.3149, 0.6364, 0.3149, 0.5909, 0.2362, 0.5, 0.2362, 0.5455, 0.3149, 0.5, 0.2362, 0.4545, 0.3149, 0.5455, 0.3149, 0.4091, 0.2362, 0.3636, 0.3149, 0.4545, 0.3149, 0.4091, 0.2362, 0.3182, 0.2362, 0.3636, 0.3149, 0.3182, 0.2362, 0.2727, 0.3149, 0.3636, 0.3149, 0.2273, 0.2362, 0.1818, 0.3149, 0.2727, 0.3149, 0.2273, 0.2362, 0.1364, 0.2362, 0.1818, 0.3149, 0.1364, 0.2362, 0.09091, 0.3149, 0.1818, 0.3149, 0.9545, 0.2362, 0.9091, 0.3149, 1.0, 0.3149, 0.9545, 0.2362, 0.8636, 0.2362, 0.9091, 0.3149, 0.8636, 0.2362, 0.8182, 0.3149, 0.9091, 0.3149, 0.7727, 0.2362, 0.7273, 0.3149, 0.8182, 0.3149, 0.7727, 0.2362, 0.6818, 0.2362, 0.7273, 0.3149, 0.6818, 0.2362, 0.6364, 0.3149, 0.7273, 0.3149, 0.5, 0.2362, 0.4091, 0.2362, 0.4545, 0.3149, 0.5, 0.2362, 0.4545, 0.1575, 0.4091, 0.2362, 0.4545, 0.1575, 0.3636, 0.1575, 0.4091, 0.2362, 0.3182, 0.2362, 0.2273, 0.2362, 0.2727, 0.3149, 0.3182, 0.2362, 0.2727, 0.1575, 0.2273, 0.2362, 0.2727, 0.1575, 0.1818, 0.1575, 0.2273, 0.2362, 0.1364, 0.2362, 0.04545, 0.2362, 0.09091, 0.3149, 0.1364, 0.2362, 0.09091, 0.1575, 0.04545, 0.2362, 0.09091, 0.1575, 0.0, 0.1575, 0.04545, 0.2362, 0.8636, 0.2362, 0.7727, 0.2362, 0.8182, 0.3149, 0.8636, 0.2362, 0.8182, 0.1575, 0.7727, 0.2362, 0.8182, 0.1575, 0.7273, 0.1575, 0.7727, 0.2362, 0.6818, 0.2362, 0.5909, 0.2362, 0.6364, 0.3149, 0.6818, 0.2362, 0.6364, 0.1575, 0.5909, 0.2362, 0.6364, 0.1575, 0.5455, 0.1575, 0.5909, 0.2362, 0.5, 0.07873, 0.4545, 0.1575, 0.5455, 0.1575, 0.5, 0.07873, 0.4091, 0.07873, 0.4545, 0.1575, 0.4091, 0.07873, 0.3636, 0.1575, 0.4545, 0.1575, 0.3182, 0.07873, 0.2727, 0.1575, 0.3636, 0.1575, 0.3182, 0.07873, 0.2273, 0.07873, 0.2727, 0.1575, 0.2273, 0.07873, 0.1818, 0.1575, 0.2727, 0.1575, 0.1364, 0.07873, 0.09091, 0.1575, 0.1818, 0.1575, 0.1364, 0.07873, 0.04545, 0.07873, 0.09091, 0.1575, 0.04545, 0.07873, 0.0, 0.1575, 0.09091, 0.1575, 0.6364, 0.1575, 0.5909, 0.07873, 0.5455, 0.1575, 0.6364, 0.1575, 0.6818, 0.07873, 0.5909, 0.07873, 0.6818, 0.07873, 0.6364, 0.0, 0.5909, 0.07873, 0.8636, 0.07873, 0.8182, 0.1575, 0.9091, 0.1575, 0.8636, 0.07873, 0.7727, 0.07873, 0.8182, 0.1575, 0.7727, 0.07873, 0.7273, 0.1575, 0.8182, 0.1575])
me_icosphere_001.use_remesh_fix_poles = True
me_icosphere_001.use_remesh_preserve_attributes = False
me_icosphere_001.use_mirror_vertex_groups = False
me_icosphere_001.update()
me_icosphere_002 = bpy.data.meshes.new('Icosphere.002')
me_icosphere_002.from_pydata([(0.1905, 0.6919, -2.535), (2.666, 4.269, -2.117), (5.283, -1.234, -1.79), (2.254, -2.283, -1.92), (-5.796, -6.049, -0.9383), (-2.229, 7.27, -3.66), (4.125, 0.6914, 2.59), (2.354, -3.365, 2.266), (-2.66, -7.434, 2.253), (-5.106, 1.05, 2.5), (-0.5999, 8.883, 2.953), (-0.4294, -0.1608, 3.036), (2.28, -0.1443, -2.308), (0.9966, 3.069, -2.926), (4.493, 1.426, -2.398), (-1.138, 7.023, -3.028), (-1.407, 4.492, -3.278), (-0.1768, -1.046, -2.599), (4.206, -1.851, -2.005), (-1.995, -1.163, -2.453), (-1.614, -4.37, -2.392), (-3.509, 4.816, -4.609), (4.67, 5.227, 0.1269), (-1.777, 8.644, -0.5506), (8.739, -0.4298, -1.073), (5.738, 1.973, -1.07), (7.054, -3.662, -1.148), (10.15, -2.071, -0.7573), (-5.023, -9.005, 1.972), (-1.827, -6.421, 0.3563), (-4.098, 7.492, -4.365), (-6.468, -0.9237, 0.1214), (1.907, 3.547, 1.759), (3.792, -1.727, 3.104), (-1.204, -4.959, 3.767), (-4.475, -0.365, 2.9), (-2.338, 9.828, 1.644), (1.165, 0.1639, 2.448), (-0.8241, 2.507, 2.774), (0.3003, -1.982, 3.533), (-1.438, -2.395, 3.14), (-1.863, 0.9041, 2.386)], [], [(0, 13, 12), (1, 13, 15), (0, 12, 17), (0, 17, 19), (0, 19, 16), (1, 15, 22), (2, 14, 24), (3, 18, 26), (4, 20, 28), (5, 21, 30), (1, 22, 25), (2, 24, 27), (3, 26, 29), (4, 28, 31), (5, 30, 23), (6, 32, 37), (7, 33, 39), (8, 34, 40), (9, 35, 41), (10, 36, 38), (38, 41, 11), (38, 36, 41), (36, 9, 41), (41, 40, 11), (41, 35, 40), (35, 8, 40), (40, 39, 11), (40, 34, 39), (34, 7, 39), (39, 37, 11), (39, 33, 37), (33, 6, 37), (37, 38, 11), (37, 32, 38), (32, 10, 38), (23, 36, 10), (23, 30, 36), (30, 9, 36), (31, 35, 9), (31, 28, 35), (28, 8, 35), (29, 34, 8), (29, 26, 34), (26, 7, 34), (27, 33, 7), (27, 24, 33), (24, 6, 33), (25, 32, 6), (25, 22, 32), (22, 10, 32), (30, 31, 9), (30, 21, 31), (21, 4, 31), (28, 29, 8), (28, 20, 29), (20, 3, 29), (26, 27, 7), (26, 18, 27), (18, 2, 27), (24, 25, 6), (24, 14, 25), (14, 1, 25), (22, 23, 10), (22, 15, 23), (15, 5, 23), (16, 21, 5), (16, 19, 21), (19, 4, 21), (19, 20, 4), (19, 17, 20), (17, 3, 20), (17, 18, 3), (17, 12, 18), (12, 2, 18), (15, 16, 5), (15, 13, 16), (13, 0, 16), (12, 14, 2), (12, 13, 14), (13, 1, 14)])
_uv = me_icosphere_002.uv_layers.new(name='UVMap')
_uv.uv.foreach_set('vector', [0.8182, 0.0, 0.7727, 0.07873, 0.8636, 0.07873, 0.7273, 0.1575, 0.6818, 0.07873, 0.6364, 0.1575, 0.09091, 0.0, 0.04545, 0.07873, 0.1364, 0.07873, 0.2727, 0.0, 0.2273, 0.07873, 0.3182, 0.07873, 0.4545, 0.0, 0.4091, 0.07873, 0.5, 0.07873, 0.7273, 0.1575, 0.6364, 0.1575, 0.6818, 0.2362, 0.9091, 0.1575, 0.8182, 0.1575, 0.8636, 0.2362, 0.1818, 0.1575, 0.09091, 0.1575, 0.1364, 0.2362, 0.3636, 0.1575, 0.2727, 0.1575, 0.3182, 0.2362, 0.5455, 0.1575, 0.4545, 0.1575, 0.5, 0.2362, 0.7273, 0.1575, 0.6818, 0.2362, 0.7727, 0.2362, 0.9091, 0.1575, 0.8636, 0.2362, 0.9545, 0.2362, 0.1818, 0.1575, 0.1364, 0.2362, 0.2273, 0.2362, 0.3636, 0.1575, 0.3182, 0.2362, 0.4091, 0.2362, 0.5455, 0.1575, 0.5, 0.2362, 0.5909, 0.2362, 0.8182, 0.3149, 0.7273, 0.3149, 0.7727, 0.3937, 1.0, 0.3149, 0.9091, 0.3149, 0.9545, 0.3937, 0.2727, 0.3149, 0.1818, 0.3149, 0.2273, 0.3937, 0.4545, 0.3149, 0.3636, 0.3149, 0.4091, 0.3937, 0.6364, 0.3149, 0.5455, 0.3149, 0.5909, 0.3937, 0.5909, 0.3937, 0.5, 0.3937, 0.5455, 0.4724, 0.5909, 0.3937, 0.5455, 0.3149, 0.5, 0.3937, 0.5455, 0.3149, 0.4545, 0.3149, 0.5, 0.3937, 0.4091, 0.3937, 0.3182, 0.3937, 0.3636, 0.4724, 0.4091, 0.3937, 0.3636, 0.3149, 0.3182, 0.3937, 0.3636, 0.3149, 0.2727, 0.3149, 0.3182, 0.3937, 0.2273, 0.3937, 0.1364, 0.3937, 0.1818, 0.4724, 0.2273, 0.3937, 0.1818, 0.3149, 0.1364, 0.3937, 0.1818, 0.3149, 0.09091, 0.3149, 0.1364, 0.3937, 0.9545, 0.3937, 0.8636, 0.3937, 0.9091, 0.4724, 0.9545, 0.3937, 0.9091, 0.3149, 0.8636, 0.3937, 0.9091, 0.3149, 0.8182, 0.3149, 0.8636, 0.3937, 0.7727, 0.3937, 0.6818, 0.3937, 0.7273, 0.4724, 0.7727, 0.3937, 0.7273, 0.3149, 0.6818, 0.3937, 0.7273, 0.3149, 0.6364, 0.3149, 0.6818, 0.3937, 0.5909, 0.2362, 0.5455, 0.3149, 0.6364, 0.3149, 0.5909, 0.2362, 0.5, 0.2362, 0.5455, 0.3149, 0.5, 0.2362, 0.4545, 0.3149, 0.5455, 0.3149, 0.4091, 0.2362, 0.3636, 0.3149, 0.4545, 0.3149, 0.4091, 0.2362, 0.3182, 0.2362, 0.3636, 0.3149, 0.3182, 0.2362, 0.2727, 0.3149, 0.3636, 0.3149, 0.2273, 0.2362, 0.1818, 0.3149, 0.2727, 0.3149, 0.2273, 0.2362, 0.1364, 0.2362, 0.1818, 0.3149, 0.1364, 0.2362, 0.09091, 0.3149, 0.1818, 0.3149, 0.9545, 0.2362, 0.9091, 0.3149, 1.0, 0.3149, 0.9545, 0.2362, 0.8636, 0.2362, 0.9091, 0.3149, 0.8636, 0.2362, 0.8182, 0.3149, 0.9091, 0.3149, 0.7727, 0.2362, 0.7273, 0.3149, 0.8182, 0.3149, 0.7727, 0.2362, 0.6818, 0.2362, 0.7273, 0.3149, 0.6818, 0.2362, 0.6364, 0.3149, 0.7273, 0.3149, 0.5, 0.2362, 0.4091, 0.2362, 0.4545, 0.3149, 0.5, 0.2362, 0.4545, 0.1575, 0.4091, 0.2362, 0.4545, 0.1575, 0.3636, 0.1575, 0.4091, 0.2362, 0.3182, 0.2362, 0.2273, 0.2362, 0.2727, 0.3149, 0.3182, 0.2362, 0.2727, 0.1575, 0.2273, 0.2362, 0.2727, 0.1575, 0.1818, 0.1575, 0.2273, 0.2362, 0.1364, 0.2362, 0.04545, 0.2362, 0.09091, 0.3149, 0.1364, 0.2362, 0.09091, 0.1575, 0.04545, 0.2362, 0.09091, 0.1575, 0.0, 0.1575, 0.04545, 0.2362, 0.8636, 0.2362, 0.7727, 0.2362, 0.8182, 0.3149, 0.8636, 0.2362, 0.8182, 0.1575, 0.7727, 0.2362, 0.8182, 0.1575, 0.7273, 0.1575, 0.7727, 0.2362, 0.6818, 0.2362, 0.5909, 0.2362, 0.6364, 0.3149, 0.6818, 0.2362, 0.6364, 0.1575, 0.5909, 0.2362, 0.6364, 0.1575, 0.5455, 0.1575, 0.5909, 0.2362, 0.5, 0.07873, 0.4545, 0.1575, 0.5455, 0.1575, 0.5, 0.07873, 0.4091, 0.07873, 0.4545, 0.1575, 0.4091, 0.07873, 0.3636, 0.1575, 0.4545, 0.1575, 0.3182, 0.07873, 0.2727, 0.1575, 0.3636, 0.1575, 0.3182, 0.07873, 0.2273, 0.07873, 0.2727, 0.1575, 0.2273, 0.07873, 0.1818, 0.1575, 0.2727, 0.1575, 0.1364, 0.07873, 0.09091, 0.1575, 0.1818, 0.1575, 0.1364, 0.07873, 0.04545, 0.07873, 0.09091, 0.1575, 0.04545, 0.07873, 0.0, 0.1575, 0.09091, 0.1575, 0.6364, 0.1575, 0.5909, 0.07873, 0.5455, 0.1575, 0.6364, 0.1575, 0.6818, 0.07873, 0.5909, 0.07873, 0.6818, 0.07873, 0.6364, 0.0, 0.5909, 0.07873, 0.8636, 0.07873, 0.8182, 0.1575, 0.9091, 0.1575, 0.8636, 0.07873, 0.7727, 0.07873, 0.8182, 0.1575, 0.7727, 0.07873, 0.7273, 0.1575, 0.8182, 0.1575])
me_icosphere_002.use_remesh_fix_poles = True
me_icosphere_002.use_remesh_preserve_attributes = False
me_icosphere_002.use_mirror_vertex_groups = False
me_icosphere_002.update()
me_icosphere_003 = bpy.data.meshes.new('Icosphere.003')
me_icosphere_003.from_pydata([], [], [])
_uv = me_icosphere_003.uv_layers.new(name='UVMap')
_uv.uv.foreach_set('vector', [])
me_icosphere_003.use_remesh_fix_poles = True
me_icosphere_003.use_remesh_preserve_attributes = False
me_icosphere_003.use_mirror_vertex_groups = False
me_icosphere_003.update()
me_icosphere_004 = bpy.data.meshes.new('Icosphere.004')
me_icosphere_004.from_pydata([(0.1905, 0.6919, -2.535), (2.666, 4.269, -2.117), (5.283, -1.234, -1.79), (2.254, -2.283, -1.92), (-5.796, -6.049, -0.9383), (-2.229, 7.27, -3.66), (4.125, 0.6914, 2.59), (2.354, -3.365, 2.266), (-2.66, -7.434, 2.253), (-5.106, 1.05, 2.5), (-0.5999, 8.883, 2.953), (-0.4294, -0.1608, 3.036), (2.28, -0.1443, -2.308), (0.9966, 3.069, -2.926), (4.493, 1.426, -2.398), (-1.138, 7.023, -3.028), (-1.407, 4.492, -3.278), (-0.1768, -1.046, -2.599), (4.206, -1.851, -2.005), (-1.995, -1.163, -2.453), (-1.614, -4.37, -2.392), (-3.509, 4.816, -4.609), (4.67, 5.227, 0.1269), (-1.777, 8.644, -0.5506), (8.739, -0.4298, -1.073), (5.738, 1.973, -1.07), (7.054, -3.662, -1.148), (10.15, -2.071, -0.7573), (-5.023, -9.005, 1.972), (-1.827, -6.421, 0.3563), (-4.098, 7.492, -4.365), (-6.468, -0.9237, 0.1214), (1.907, 3.547, 1.759), (3.792, -1.727, 3.104), (-1.204, -4.959, 3.767), (-4.475, -0.365, 2.9), (-2.338, 9.828, 1.644), (1.165, 0.1639, 2.448), (-0.8241, 2.507, 2.774), (0.3003, -1.982, 3.533), (-1.438, -2.395, 3.14), (-1.863, 0.9041, 2.386)], [], [(0, 13, 12), (1, 13, 15), (0, 12, 17), (0, 17, 19), (0, 19, 16), (1, 15, 22), (2, 14, 24), (3, 18, 26), (4, 20, 28), (5, 21, 30), (1, 22, 25), (2, 24, 27), (3, 26, 29), (4, 28, 31), (5, 30, 23), (6, 32, 37), (7, 33, 39), (8, 34, 40), (9, 35, 41), (10, 36, 38), (38, 41, 11), (38, 36, 41), (36, 9, 41), (41, 40, 11), (41, 35, 40), (35, 8, 40), (40, 39, 11), (40, 34, 39), (34, 7, 39), (39, 37, 11), (39, 33, 37), (33, 6, 37), (37, 38, 11), (37, 32, 38), (32, 10, 38), (23, 36, 10), (23, 30, 36), (30, 9, 36), (31, 35, 9), (31, 28, 35), (28, 8, 35), (29, 34, 8), (29, 26, 34), (26, 7, 34), (27, 33, 7), (27, 24, 33), (24, 6, 33), (25, 32, 6), (25, 22, 32), (22, 10, 32), (30, 31, 9), (30, 21, 31), (21, 4, 31), (28, 29, 8), (28, 20, 29), (20, 3, 29), (26, 27, 7), (26, 18, 27), (18, 2, 27), (24, 25, 6), (24, 14, 25), (14, 1, 25), (22, 23, 10), (22, 15, 23), (15, 5, 23), (16, 21, 5), (16, 19, 21), (19, 4, 21), (19, 20, 4), (19, 17, 20), (17, 3, 20), (17, 18, 3), (17, 12, 18), (12, 2, 18), (15, 16, 5), (15, 13, 16), (13, 0, 16), (12, 14, 2), (12, 13, 14), (13, 1, 14)])
_uv = me_icosphere_004.uv_layers.new(name='UVMap')
_uv.uv.foreach_set('vector', [0.8182, 0.0, 0.7727, 0.07873, 0.8636, 0.07873, 0.7273, 0.1575, 0.6818, 0.07873, 0.6364, 0.1575, 0.09091, 0.0, 0.04545, 0.07873, 0.1364, 0.07873, 0.2727, 0.0, 0.2273, 0.07873, 0.3182, 0.07873, 0.4545, 0.0, 0.4091, 0.07873, 0.5, 0.07873, 0.7273, 0.1575, 0.6364, 0.1575, 0.6818, 0.2362, 0.9091, 0.1575, 0.8182, 0.1575, 0.8636, 0.2362, 0.1818, 0.1575, 0.09091, 0.1575, 0.1364, 0.2362, 0.3636, 0.1575, 0.2727, 0.1575, 0.3182, 0.2362, 0.5455, 0.1575, 0.4545, 0.1575, 0.5, 0.2362, 0.7273, 0.1575, 0.6818, 0.2362, 0.7727, 0.2362, 0.9091, 0.1575, 0.8636, 0.2362, 0.9545, 0.2362, 0.1818, 0.1575, 0.1364, 0.2362, 0.2273, 0.2362, 0.3636, 0.1575, 0.3182, 0.2362, 0.4091, 0.2362, 0.5455, 0.1575, 0.5, 0.2362, 0.5909, 0.2362, 0.8182, 0.3149, 0.7273, 0.3149, 0.7727, 0.3937, 1.0, 0.3149, 0.9091, 0.3149, 0.9545, 0.3937, 0.2727, 0.3149, 0.1818, 0.3149, 0.2273, 0.3937, 0.4545, 0.3149, 0.3636, 0.3149, 0.4091, 0.3937, 0.6364, 0.3149, 0.5455, 0.3149, 0.5909, 0.3937, 0.5909, 0.3937, 0.5, 0.3937, 0.5455, 0.4724, 0.5909, 0.3937, 0.5455, 0.3149, 0.5, 0.3937, 0.5455, 0.3149, 0.4545, 0.3149, 0.5, 0.3937, 0.4091, 0.3937, 0.3182, 0.3937, 0.3636, 0.4724, 0.4091, 0.3937, 0.3636, 0.3149, 0.3182, 0.3937, 0.3636, 0.3149, 0.2727, 0.3149, 0.3182, 0.3937, 0.2273, 0.3937, 0.1364, 0.3937, 0.1818, 0.4724, 0.2273, 0.3937, 0.1818, 0.3149, 0.1364, 0.3937, 0.1818, 0.3149, 0.09091, 0.3149, 0.1364, 0.3937, 0.9545, 0.3937, 0.8636, 0.3937, 0.9091, 0.4724, 0.9545, 0.3937, 0.9091, 0.3149, 0.8636, 0.3937, 0.9091, 0.3149, 0.8182, 0.3149, 0.8636, 0.3937, 0.7727, 0.3937, 0.6818, 0.3937, 0.7273, 0.4724, 0.7727, 0.3937, 0.7273, 0.3149, 0.6818, 0.3937, 0.7273, 0.3149, 0.6364, 0.3149, 0.6818, 0.3937, 0.5909, 0.2362, 0.5455, 0.3149, 0.6364, 0.3149, 0.5909, 0.2362, 0.5, 0.2362, 0.5455, 0.3149, 0.5, 0.2362, 0.4545, 0.3149, 0.5455, 0.3149, 0.4091, 0.2362, 0.3636, 0.3149, 0.4545, 0.3149, 0.4091, 0.2362, 0.3182, 0.2362, 0.3636, 0.3149, 0.3182, 0.2362, 0.2727, 0.3149, 0.3636, 0.3149, 0.2273, 0.2362, 0.1818, 0.3149, 0.2727, 0.3149, 0.2273, 0.2362, 0.1364, 0.2362, 0.1818, 0.3149, 0.1364, 0.2362, 0.09091, 0.3149, 0.1818, 0.3149, 0.9545, 0.2362, 0.9091, 0.3149, 1.0, 0.3149, 0.9545, 0.2362, 0.8636, 0.2362, 0.9091, 0.3149, 0.8636, 0.2362, 0.8182, 0.3149, 0.9091, 0.3149, 0.7727, 0.2362, 0.7273, 0.3149, 0.8182, 0.3149, 0.7727, 0.2362, 0.6818, 0.2362, 0.7273, 0.3149, 0.6818, 0.2362, 0.6364, 0.3149, 0.7273, 0.3149, 0.5, 0.2362, 0.4091, 0.2362, 0.4545, 0.3149, 0.5, 0.2362, 0.4545, 0.1575, 0.4091, 0.2362, 0.4545, 0.1575, 0.3636, 0.1575, 0.4091, 0.2362, 0.3182, 0.2362, 0.2273, 0.2362, 0.2727, 0.3149, 0.3182, 0.2362, 0.2727, 0.1575, 0.2273, 0.2362, 0.2727, 0.1575, 0.1818, 0.1575, 0.2273, 0.2362, 0.1364, 0.2362, 0.04545, 0.2362, 0.09091, 0.3149, 0.1364, 0.2362, 0.09091, 0.1575, 0.04545, 0.2362, 0.09091, 0.1575, 0.0, 0.1575, 0.04545, 0.2362, 0.8636, 0.2362, 0.7727, 0.2362, 0.8182, 0.3149, 0.8636, 0.2362, 0.8182, 0.1575, 0.7727, 0.2362, 0.8182, 0.1575, 0.7273, 0.1575, 0.7727, 0.2362, 0.6818, 0.2362, 0.5909, 0.2362, 0.6364, 0.3149, 0.6818, 0.2362, 0.6364, 0.1575, 0.5909, 0.2362, 0.6364, 0.1575, 0.5455, 0.1575, 0.5909, 0.2362, 0.5, 0.07873, 0.4545, 0.1575, 0.5455, 0.1575, 0.5, 0.07873, 0.4091, 0.07873, 0.4545, 0.1575, 0.4091, 0.07873, 0.3636, 0.1575, 0.4545, 0.1575, 0.3182, 0.07873, 0.2727, 0.1575, 0.3636, 0.1575, 0.3182, 0.07873, 0.2273, 0.07873, 0.2727, 0.1575, 0.2273, 0.07873, 0.1818, 0.1575, 0.2727, 0.1575, 0.1364, 0.07873, 0.09091, 0.1575, 0.1818, 0.1575, 0.1364, 0.07873, 0.04545, 0.07873, 0.09091, 0.1575, 0.04545, 0.07873, 0.0, 0.1575, 0.09091, 0.1575, 0.6364, 0.1575, 0.5909, 0.07873, 0.5455, 0.1575, 0.6364, 0.1575, 0.6818, 0.07873, 0.5909, 0.07873, 0.6818, 0.07873, 0.6364, 0.0, 0.5909, 0.07873, 0.8636, 0.07873, 0.8182, 0.1575, 0.9091, 0.1575, 0.8636, 0.07873, 0.7727, 0.07873, 0.8182, 0.1575, 0.7727, 0.07873, 0.7273, 0.1575, 0.8182, 0.1575])
me_icosphere_004.use_remesh_fix_poles = True
me_icosphere_004.use_remesh_preserve_attributes = False
me_icosphere_004.use_mirror_vertex_groups = False
me_icosphere_004.update()
me_icosphere_005 = bpy.data.meshes.new('Icosphere.005')
me_icosphere_005.from_pydata([], [], [])
_uv = me_icosphere_005.uv_layers.new(name='UVMap')
_uv.uv.foreach_set('vector', [])
me_icosphere_005.use_remesh_fix_poles = True
me_icosphere_005.use_remesh_preserve_attributes = False
me_icosphere_005.use_mirror_vertex_groups = False
me_icosphere_005.update()
me_icosphere_006 = bpy.data.meshes.new('Icosphere.006')
me_icosphere_006.from_pydata([(0.2322, 0.5786, -2.49), (2.47, 3.453, -2.426), (4.956, -1.324, -1.788), (-0.05386, -3.267, -0.808), (-5.796, -6.049, -0.9383), (-2.229, 7.27, -3.66), (4.126, 0.68, 2.586), (2.354, -3.365, 2.266), (-2.66, -7.434, 2.253), (-5.106, 1.05, 2.5), (-1.196, 5.043, 1.918), (-0.4294, -0.1608, 3.036), (2.226, -0.1602, -2.304), (1.424, 1.907, -2.463), (4.537, 1.514, -2.443), (0.04216, 3.813, -1.749), (-0.7188, 2.621, -2.532), (-0.2445, -1.074, -2.57), (2.18, -2.519, -1.643), (-1.995, -1.163, -2.453), (-2.253, -4.446, -0.8103), (-3.509, 4.816, -4.609), (3.288, 5.435, -1.622), (-2.052, 6.607, -1.047), (8.739, -0.4298, -1.073), (5.503, 3.173, -0.4982), (3.306, -5.326, 0.2117), (5.515, -3.755, 0.6826), (-5.023, -9.005, 1.972), (-1.827, -6.421, 0.3563), (-4.098, 7.492, -4.365), (-6.468, -0.9237, 0.1214), (2.023, 2.6, 1.405), (3.792, -1.727, 3.104), (-1.204, -4.959, 3.767), (-4.475, -0.365, 2.9), (-2.715, 6.622, 0.9344), (1.165, 0.1639, 2.448), (-0.8241, 2.507, 2.774), (0.3003, -1.982, 3.533), (-1.438, -2.395, 3.14), (-1.863, 0.9041, 2.386)], [], [(0, 13, 12), (1, 13, 15), (0, 12, 17), (0, 17, 19), (0, 19, 16), (1, 15, 22), (2, 14, 24), (3, 18, 26), (4, 20, 28), (5, 21, 30), (1, 22, 25), (2, 24, 27), (3, 26, 29), (4, 28, 31), (5, 30, 23), (6, 32, 37), (7, 33, 39), (8, 34, 40), (9, 35, 41), (10, 36, 38), (38, 41, 11), (38, 36, 41), (36, 9, 41), (41, 40, 11), (41, 35, 40), (35, 8, 40), (40, 39, 11), (40, 34, 39), (34, 7, 39), (39, 37, 11), (39, 33, 37), (33, 6, 37), (37, 38, 11), (37, 32, 38), (32, 10, 38), (23, 36, 10), (23, 30, 36), (30, 9, 36), (31, 35, 9), (31, 28, 35), (28, 8, 35), (29, 34, 8), (29, 26, 34), (26, 7, 34), (27, 33, 7), (27, 24, 33), (24, 6, 33), (25, 32, 6), (25, 22, 32), (22, 10, 32), (30, 31, 9), (30, 21, 31), (21, 4, 31), (28, 29, 8), (28, 20, 29), (20, 3, 29), (26, 27, 7), (26, 18, 27), (18, 2, 27), (24, 25, 6), (24, 14, 25), (14, 1, 25), (22, 23, 10), (22, 15, 23), (15, 5, 23), (16, 21, 5), (16, 19, 21), (19, 4, 21), (19, 20, 4), (19, 17, 20), (17, 3, 20), (17, 18, 3), (17, 12, 18), (12, 2, 18), (15, 16, 5), (15, 13, 16), (13, 0, 16), (12, 14, 2), (12, 13, 14), (13, 1, 14)])
_uv = me_icosphere_006.uv_layers.new(name='UVMap')
_uv.uv.foreach_set('vector', [0.8182, 0.0, 0.7727, 0.07873, 0.8636, 0.07873, 0.7273, 0.1575, 0.6818, 0.07873, 0.6364, 0.1575, 0.09091, 0.0, 0.04545, 0.07873, 0.1364, 0.07873, 0.2727, 0.0, 0.2273, 0.07873, 0.3182, 0.07873, 0.4545, 0.0, 0.4091, 0.07873, 0.5, 0.07873, 0.7273, 0.1575, 0.6364, 0.1575, 0.6818, 0.2362, 0.9091, 0.1575, 0.8182, 0.1575, 0.8636, 0.2362, 0.1818, 0.1575, 0.09091, 0.1575, 0.1364, 0.2362, 0.3636, 0.1575, 0.2727, 0.1575, 0.3182, 0.2362, 0.5455, 0.1575, 0.4545, 0.1575, 0.5, 0.2362, 0.7273, 0.1575, 0.6818, 0.2362, 0.7727, 0.2362, 0.9091, 0.1575, 0.8636, 0.2362, 0.9545, 0.2362, 0.1818, 0.1575, 0.1364, 0.2362, 0.2273, 0.2362, 0.3636, 0.1575, 0.3182, 0.2362, 0.4091, 0.2362, 0.5455, 0.1575, 0.5, 0.2362, 0.5909, 0.2362, 0.8182, 0.3149, 0.7273, 0.3149, 0.7727, 0.3937, 1.0, 0.3149, 0.9091, 0.3149, 0.9545, 0.3937, 0.2727, 0.3149, 0.1818, 0.3149, 0.2273, 0.3937, 0.4545, 0.3149, 0.3636, 0.3149, 0.4091, 0.3937, 0.6364, 0.3149, 0.5455, 0.3149, 0.5909, 0.3937, 0.5909, 0.3937, 0.5, 0.3937, 0.5455, 0.4724, 0.5909, 0.3937, 0.5455, 0.3149, 0.5, 0.3937, 0.5455, 0.3149, 0.4545, 0.3149, 0.5, 0.3937, 0.4091, 0.3937, 0.3182, 0.3937, 0.3636, 0.4724, 0.4091, 0.3937, 0.3636, 0.3149, 0.3182, 0.3937, 0.3636, 0.3149, 0.2727, 0.3149, 0.3182, 0.3937, 0.2273, 0.3937, 0.1364, 0.3937, 0.1818, 0.4724, 0.2273, 0.3937, 0.1818, 0.3149, 0.1364, 0.3937, 0.1818, 0.3149, 0.09091, 0.3149, 0.1364, 0.3937, 0.9545, 0.3937, 0.8636, 0.3937, 0.9091, 0.4724, 0.9545, 0.3937, 0.9091, 0.3149, 0.8636, 0.3937, 0.9091, 0.3149, 0.8182, 0.3149, 0.8636, 0.3937, 0.7727, 0.3937, 0.6818, 0.3937, 0.7273, 0.4724, 0.7727, 0.3937, 0.7273, 0.3149, 0.6818, 0.3937, 0.7273, 0.3149, 0.6364, 0.3149, 0.6818, 0.3937, 0.5909, 0.2362, 0.5455, 0.3149, 0.6364, 0.3149, 0.5909, 0.2362, 0.5, 0.2362, 0.5455, 0.3149, 0.5, 0.2362, 0.4545, 0.3149, 0.5455, 0.3149, 0.4091, 0.2362, 0.3636, 0.3149, 0.4545, 0.3149, 0.4091, 0.2362, 0.3182, 0.2362, 0.3636, 0.3149, 0.3182, 0.2362, 0.2727, 0.3149, 0.3636, 0.3149, 0.2273, 0.2362, 0.1818, 0.3149, 0.2727, 0.3149, 0.2273, 0.2362, 0.1364, 0.2362, 0.1818, 0.3149, 0.1364, 0.2362, 0.09091, 0.3149, 0.1818, 0.3149, 0.9545, 0.2362, 0.9091, 0.3149, 1.0, 0.3149, 0.9545, 0.2362, 0.8636, 0.2362, 0.9091, 0.3149, 0.8636, 0.2362, 0.8182, 0.3149, 0.9091, 0.3149, 0.7727, 0.2362, 0.7273, 0.3149, 0.8182, 0.3149, 0.7727, 0.2362, 0.6818, 0.2362, 0.7273, 0.3149, 0.6818, 0.2362, 0.6364, 0.3149, 0.7273, 0.3149, 0.5, 0.2362, 0.4091, 0.2362, 0.4545, 0.3149, 0.5, 0.2362, 0.4545, 0.1575, 0.4091, 0.2362, 0.4545, 0.1575, 0.3636, 0.1575, 0.4091, 0.2362, 0.3182, 0.2362, 0.2273, 0.2362, 0.2727, 0.3149, 0.3182, 0.2362, 0.2727, 0.1575, 0.2273, 0.2362, 0.2727, 0.1575, 0.1818, 0.1575, 0.2273, 0.2362, 0.1364, 0.2362, 0.04545, 0.2362, 0.09091, 0.3149, 0.1364, 0.2362, 0.09091, 0.1575, 0.04545, 0.2362, 0.09091, 0.1575, 0.0, 0.1575, 0.04545, 0.2362, 0.8636, 0.2362, 0.7727, 0.2362, 0.8182, 0.3149, 0.8636, 0.2362, 0.8182, 0.1575, 0.7727, 0.2362, 0.8182, 0.1575, 0.7273, 0.1575, 0.7727, 0.2362, 0.6818, 0.2362, 0.5909, 0.2362, 0.6364, 0.3149, 0.6818, 0.2362, 0.6364, 0.1575, 0.5909, 0.2362, 0.6364, 0.1575, 0.5455, 0.1575, 0.5909, 0.2362, 0.5, 0.07873, 0.4545, 0.1575, 0.5455, 0.1575, 0.5, 0.07873, 0.4091, 0.07873, 0.4545, 0.1575, 0.4091, 0.07873, 0.3636, 0.1575, 0.4545, 0.1575, 0.3182, 0.07873, 0.2727, 0.1575, 0.3636, 0.1575, 0.3182, 0.07873, 0.2273, 0.07873, 0.2727, 0.1575, 0.2273, 0.07873, 0.1818, 0.1575, 0.2727, 0.1575, 0.1364, 0.07873, 0.09091, 0.1575, 0.1818, 0.1575, 0.1364, 0.07873, 0.04545, 0.07873, 0.09091, 0.1575, 0.04545, 0.07873, 0.0, 0.1575, 0.09091, 0.1575, 0.6364, 0.1575, 0.5909, 0.07873, 0.5455, 0.1575, 0.6364, 0.1575, 0.6818, 0.07873, 0.5909, 0.07873, 0.6818, 0.07873, 0.6364, 0.0, 0.5909, 0.07873, 0.8636, 0.07873, 0.8182, 0.1575, 0.9091, 0.1575, 0.8636, 0.07873, 0.7727, 0.07873, 0.8182, 0.1575, 0.7727, 0.07873, 0.7273, 0.1575, 0.8182, 0.1575])
me_icosphere_006.use_remesh_fix_poles = True
me_icosphere_006.use_remesh_preserve_attributes = False
me_icosphere_006.use_mirror_vertex_groups = False
me_icosphere_006.update()
me_icosphere_007 = bpy.data.meshes.new('Icosphere.007')
me_icosphere_007.from_pydata([(0.2322, 0.5786, -2.49), (2.47, 3.453, -2.426), (4.956, -1.324, -1.788), (-0.05386, -3.267, -0.808), (-5.796, -6.049, -0.9383), (-2.229, 7.27, -3.66), (4.126, 0.68, 2.586), (2.354, -3.365, 2.266), (-2.66, -7.434, 2.253), (-5.106, 1.05, 2.5), (-1.196, 5.043, 1.918), (-0.4294, -0.1608, 3.036), (2.226, -0.1602, -2.304), (1.424, 1.907, -2.463), (4.537, 1.514, -2.443), (0.04216, 3.813, -1.749), (-0.7188, 2.621, -2.532), (-0.2445, -1.074, -2.57), (2.18, -2.519, -1.643), (-1.995, -1.163, -2.453), (-2.253, -4.446, -0.8103), (-3.509, 4.816, -4.609), (3.288, 5.435, -1.622), (-2.052, 6.607, -1.047), (8.739, -0.4298, -1.073), (5.503, 3.173, -0.4982), (3.306, -5.326, 0.2117), (5.515, -3.755, 0.6826), (-5.023, -9.005, 1.972), (-1.827, -6.421, 0.3563), (-4.098, 7.492, -4.365), (-6.468, -0.9237, 0.1214), (2.023, 2.6, 1.405), (3.792, -1.727, 3.104), (-1.204, -4.959, 3.767), (-4.475, -0.365, 2.9), (-2.715, 6.622, 0.9344), (1.165, 0.1639, 2.448), (-0.8241, 2.507, 2.774), (0.3003, -1.982, 3.533), (-1.438, -2.395, 3.14), (-1.863, 0.9041, 2.386)], [], [(0, 13, 12), (1, 13, 15), (0, 12, 17), (0, 17, 19), (0, 19, 16), (1, 15, 22), (2, 14, 24), (3, 18, 26), (4, 20, 28), (5, 21, 30), (1, 22, 25), (2, 24, 27), (3, 26, 29), (4, 28, 31), (5, 30, 23), (6, 32, 37), (7, 33, 39), (8, 34, 40), (9, 35, 41), (10, 36, 38), (38, 41, 11), (38, 36, 41), (36, 9, 41), (41, 40, 11), (41, 35, 40), (35, 8, 40), (40, 39, 11), (40, 34, 39), (34, 7, 39), (39, 37, 11), (39, 33, 37), (33, 6, 37), (37, 38, 11), (37, 32, 38), (32, 10, 38), (23, 36, 10), (23, 30, 36), (30, 9, 36), (31, 35, 9), (31, 28, 35), (28, 8, 35), (29, 34, 8), (29, 26, 34), (26, 7, 34), (27, 33, 7), (27, 24, 33), (24, 6, 33), (25, 32, 6), (25, 22, 32), (22, 10, 32), (30, 31, 9), (30, 21, 31), (21, 4, 31), (28, 29, 8), (28, 20, 29), (20, 3, 29), (26, 27, 7), (26, 18, 27), (18, 2, 27), (24, 25, 6), (24, 14, 25), (14, 1, 25), (22, 23, 10), (22, 15, 23), (15, 5, 23), (16, 21, 5), (16, 19, 21), (19, 4, 21), (19, 20, 4), (19, 17, 20), (17, 3, 20), (17, 18, 3), (17, 12, 18), (12, 2, 18), (15, 16, 5), (15, 13, 16), (13, 0, 16), (12, 14, 2), (12, 13, 14), (13, 1, 14)])
_uv = me_icosphere_007.uv_layers.new(name='UVMap')
_uv.uv.foreach_set('vector', [0.8182, 0.0, 0.7727, 0.07873, 0.8636, 0.07873, 0.7273, 0.1575, 0.6818, 0.07873, 0.6364, 0.1575, 0.09091, 0.0, 0.04545, 0.07873, 0.1364, 0.07873, 0.2727, 0.0, 0.2273, 0.07873, 0.3182, 0.07873, 0.4545, 0.0, 0.4091, 0.07873, 0.5, 0.07873, 0.7273, 0.1575, 0.6364, 0.1575, 0.6818, 0.2362, 0.9091, 0.1575, 0.8182, 0.1575, 0.8636, 0.2362, 0.1818, 0.1575, 0.09091, 0.1575, 0.1364, 0.2362, 0.3636, 0.1575, 0.2727, 0.1575, 0.3182, 0.2362, 0.5455, 0.1575, 0.4545, 0.1575, 0.5, 0.2362, 0.7273, 0.1575, 0.6818, 0.2362, 0.7727, 0.2362, 0.9091, 0.1575, 0.8636, 0.2362, 0.9545, 0.2362, 0.1818, 0.1575, 0.1364, 0.2362, 0.2273, 0.2362, 0.3636, 0.1575, 0.3182, 0.2362, 0.4091, 0.2362, 0.5455, 0.1575, 0.5, 0.2362, 0.5909, 0.2362, 0.8182, 0.3149, 0.7273, 0.3149, 0.7727, 0.3937, 1.0, 0.3149, 0.9091, 0.3149, 0.9545, 0.3937, 0.2727, 0.3149, 0.1818, 0.3149, 0.2273, 0.3937, 0.4545, 0.3149, 0.3636, 0.3149, 0.4091, 0.3937, 0.6364, 0.3149, 0.5455, 0.3149, 0.5909, 0.3937, 0.5909, 0.3937, 0.5, 0.3937, 0.5455, 0.4724, 0.5909, 0.3937, 0.5455, 0.3149, 0.5, 0.3937, 0.5455, 0.3149, 0.4545, 0.3149, 0.5, 0.3937, 0.4091, 0.3937, 0.3182, 0.3937, 0.3636, 0.4724, 0.4091, 0.3937, 0.3636, 0.3149, 0.3182, 0.3937, 0.3636, 0.3149, 0.2727, 0.3149, 0.3182, 0.3937, 0.2273, 0.3937, 0.1364, 0.3937, 0.1818, 0.4724, 0.2273, 0.3937, 0.1818, 0.3149, 0.1364, 0.3937, 0.1818, 0.3149, 0.09091, 0.3149, 0.1364, 0.3937, 0.9545, 0.3937, 0.8636, 0.3937, 0.9091, 0.4724, 0.9545, 0.3937, 0.9091, 0.3149, 0.8636, 0.3937, 0.9091, 0.3149, 0.8182, 0.3149, 0.8636, 0.3937, 0.7727, 0.3937, 0.6818, 0.3937, 0.7273, 0.4724, 0.7727, 0.3937, 0.7273, 0.3149, 0.6818, 0.3937, 0.7273, 0.3149, 0.6364, 0.3149, 0.6818, 0.3937, 0.5909, 0.2362, 0.5455, 0.3149, 0.6364, 0.3149, 0.5909, 0.2362, 0.5, 0.2362, 0.5455, 0.3149, 0.5, 0.2362, 0.4545, 0.3149, 0.5455, 0.3149, 0.4091, 0.2362, 0.3636, 0.3149, 0.4545, 0.3149, 0.4091, 0.2362, 0.3182, 0.2362, 0.3636, 0.3149, 0.3182, 0.2362, 0.2727, 0.3149, 0.3636, 0.3149, 0.2273, 0.2362, 0.1818, 0.3149, 0.2727, 0.3149, 0.2273, 0.2362, 0.1364, 0.2362, 0.1818, 0.3149, 0.1364, 0.2362, 0.09091, 0.3149, 0.1818, 0.3149, 0.9545, 0.2362, 0.9091, 0.3149, 1.0, 0.3149, 0.9545, 0.2362, 0.8636, 0.2362, 0.9091, 0.3149, 0.8636, 0.2362, 0.8182, 0.3149, 0.9091, 0.3149, 0.7727, 0.2362, 0.7273, 0.3149, 0.8182, 0.3149, 0.7727, 0.2362, 0.6818, 0.2362, 0.7273, 0.3149, 0.6818, 0.2362, 0.6364, 0.3149, 0.7273, 0.3149, 0.5, 0.2362, 0.4091, 0.2362, 0.4545, 0.3149, 0.5, 0.2362, 0.4545, 0.1575, 0.4091, 0.2362, 0.4545, 0.1575, 0.3636, 0.1575, 0.4091, 0.2362, 0.3182, 0.2362, 0.2273, 0.2362, 0.2727, 0.3149, 0.3182, 0.2362, 0.2727, 0.1575, 0.2273, 0.2362, 0.2727, 0.1575, 0.1818, 0.1575, 0.2273, 0.2362, 0.1364, 0.2362, 0.04545, 0.2362, 0.09091, 0.3149, 0.1364, 0.2362, 0.09091, 0.1575, 0.04545, 0.2362, 0.09091, 0.1575, 0.0, 0.1575, 0.04545, 0.2362, 0.8636, 0.2362, 0.7727, 0.2362, 0.8182, 0.3149, 0.8636, 0.2362, 0.8182, 0.1575, 0.7727, 0.2362, 0.8182, 0.1575, 0.7273, 0.1575, 0.7727, 0.2362, 0.6818, 0.2362, 0.5909, 0.2362, 0.6364, 0.3149, 0.6818, 0.2362, 0.6364, 0.1575, 0.5909, 0.2362, 0.6364, 0.1575, 0.5455, 0.1575, 0.5909, 0.2362, 0.5, 0.07873, 0.4545, 0.1575, 0.5455, 0.1575, 0.5, 0.07873, 0.4091, 0.07873, 0.4545, 0.1575, 0.4091, 0.07873, 0.3636, 0.1575, 0.4545, 0.1575, 0.3182, 0.07873, 0.2727, 0.1575, 0.3636, 0.1575, 0.3182, 0.07873, 0.2273, 0.07873, 0.2727, 0.1575, 0.2273, 0.07873, 0.1818, 0.1575, 0.2727, 0.1575, 0.1364, 0.07873, 0.09091, 0.1575, 0.1818, 0.1575, 0.1364, 0.07873, 0.04545, 0.07873, 0.09091, 0.1575, 0.04545, 0.07873, 0.0, 0.1575, 0.09091, 0.1575, 0.6364, 0.1575, 0.5909, 0.07873, 0.5455, 0.1575, 0.6364, 0.1575, 0.6818, 0.07873, 0.5909, 0.07873, 0.6818, 0.07873, 0.6364, 0.0, 0.5909, 0.07873, 0.8636, 0.07873, 0.8182, 0.1575, 0.9091, 0.1575, 0.8636, 0.07873, 0.7727, 0.07873, 0.8182, 0.1575, 0.7727, 0.07873, 0.7273, 0.1575, 0.8182, 0.1575])
me_icosphere_007.use_remesh_fix_poles = True
me_icosphere_007.use_remesh_preserve_attributes = False
me_icosphere_007.use_mirror_vertex_groups = False
me_icosphere_007.update()

# ---- objects
ob_cube = bpy.data.objects.new('Cube', me_cube)
ob_icosphere = bpy.data.objects.new('Icosphere', me_icosphere)
ob_icosphere_001 = bpy.data.objects.new('Icosphere.001', me_icosphere_001)
ob_icosphere_002 = bpy.data.objects.new('Icosphere.002', me_icosphere_002)
ob_icosphere_003 = bpy.data.objects.new('Icosphere.003', me_icosphere_003)
ob_icosphere_004 = bpy.data.objects.new('Icosphere.004', me_icosphere_004)
ob_icosphere_005 = bpy.data.objects.new('Icosphere.005', me_icosphere_005)
ob_icosphere_006 = bpy.data.objects.new('Icosphere.006', me_icosphere_006)
ob_icosphere_007 = bpy.data.objects.new('Icosphere.007', me_icosphere_007)

# ---- transforms, parenting, visibility, modifiers, constraints
ob_cube.location = (0.0, 0.0, 0.0)
ob_cube.lock_rotations_4d = False
ob_cube.empty_display_type = 'ARROWS'
ob_cube.lineart.crease_threshold = 0.0
ob_icosphere.location = (13.26, -3.503, 37.99)
ob_icosphere.lineart.crease_threshold = 0.0
ob_icosphere_001.location = (13.26, -3.503, 37.99)
ob_icosphere_001.lineart.crease_threshold = 0.0
ob_icosphere_002.location = (-0.3977, -7.115, 43.84)
ob_icosphere_002.rotation_euler = (0.09315, -0.005751, -1.108)
ob_icosphere_002.lineart.crease_threshold = 0.0
ob_icosphere_003.location = (4.489, -4.112, 33.88)
ob_icosphere_003.rotation_euler = (0.09315, -0.005751, -1.108)
ob_icosphere_003.lineart.crease_threshold = 0.0
ob_icosphere_004.location = (-16.89, -7.853, 39.73)
ob_icosphere_004.rotation_euler = (0.09315, -0.005751, -0.5996)
ob_icosphere_004.scale = (0.4543, 0.6557, 0.5965)
ob_icosphere_004.lineart.crease_threshold = 0.0
ob_icosphere_005.location = (23.45, -18.51, 28.58)
ob_icosphere_005.rotation_euler = (0.0, -0.0, 1.066)
ob_icosphere_005.lineart.crease_threshold = 0.0
ob_icosphere_006.location = (4.036, -9.279, 26.08)
ob_icosphere_006.rotation_euler = (0.5332, 0.03616, 1.006)
ob_icosphere_006.scale = (0.4891, 0.4891, 0.4891)
ob_icosphere_006.lineart.crease_threshold = 0.0
ob_icosphere_007.location = (11.95, -0.3538, 35.93)
ob_icosphere_007.rotation_euler = (0.5332, 0.03616, 1.006)
ob_icosphere_007.scale = (0.3903, 0.3903, 0.3903)
ob_icosphere_007.lineart.crease_threshold = 0.0

# ---- collection membership
col_collection.objects.link(ob_cube)
col_collection.objects.link(ob_icosphere)
col_collection.objects.link(ob_icosphere_001)
col_collection.objects.link(ob_icosphere_002)
col_collection.objects.link(ob_icosphere_003)
col_collection.objects.link(ob_icosphere_004)
col_collection.objects.link(ob_icosphere_005)
col_collection.objects.link(ob_icosphere_006)
col_collection.objects.link(ob_icosphere_007)

# ---- scene / render settings (as saved in the file)
scene.frame_start = 1; scene.frame_end = 250; scene.frame_set(1)
scene.render.engine = 'BLENDER_EEVEE_NEXT'
scene.cycles.use_denoising = False
scene.cycles.samples = 128
scene.cycles.sampling_pattern = 'TABULATED_SOBOL'
scene.cycles.use_adaptive_sampling = False
scene.cycles.use_light_tree = False
scene.view_settings.view_transform = 'Filmic'
bpy.context.view_layer.update()

# ---- added for rendering (the .blend has no active camera and no usable light): camera, sun
cam_auto = bpy.data.cameras.new('AutoCamera')
cam_auto.lens = 50.0
cam_auto.sensor_width = 36.0
cam_auto.clip_end = 1242.36
ob_auto_camera = bpy.data.objects.new('AutoCamera', cam_auto)
scene.collection.objects.link(ob_auto_camera)
ob_auto_camera.location = (71.1351, -87.5213, 80.4137)
ob_auto_camera.rotation_euler = (1.09748, -7.21219e-08, 0.694738)
scene.camera = ob_auto_camera
light_auto_sun = bpy.data.lights.new('AutoSun', 'SUN')
light_auto_sun.energy = 3.0
light_auto_sun.angle = 0.0523599
ob_auto_sun = bpy.data.objects.new('AutoSun', light_auto_sun)
scene.collection.objects.link(ob_auto_sun)
ob_auto_sun.rotation_euler = (0.872665, 0.174533, 0.523599)
bpy.context.view_layer.update()
